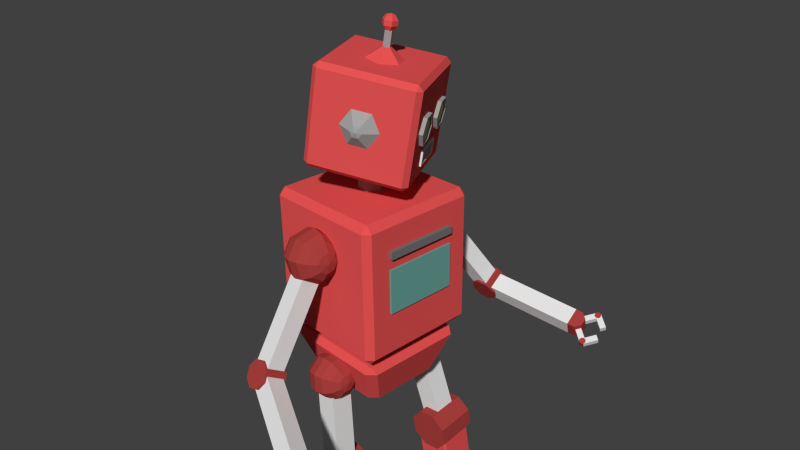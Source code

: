 # Source: robit.blend  (saved by Blender 2.78.0; exported with 4.5.12 LTS)
import bpy
from mathutils import Matrix  # noqa: F401  (used for matrix-valued properties, if any)

bpy.ops.wm.read_factory_settings(use_empty=True)
scene = bpy.context.scene
scene.name = 'Scene'

# ---- collections
col_collection_1 = bpy.data.collections.new('Collection 1'); scene.collection.children.link(col_collection_1)

# ---- materials (node trees are filled in below, after node groups)
mat_material_072 = bpy.data.materials.new('Material.072')
mat_material_072.alpha_threshold = 0.0
mat_material_072.use_transparent_shadow = False
mat_material_072.diffuse_color = (0.8, 0.08693, 0.08693, 1.0)
mat_material_072.roughness = 0.5
mat_material_072.line_color = (0.0, 0.0, 0.0, 1.0)
mat_material_073 = bpy.data.materials.new('Material.073')
mat_material_073.alpha_threshold = 0.0
mat_material_073.use_transparent_shadow = False
mat_material_073.diffuse_color = (0.227, 0.02956, 0.04092, 1.0)
mat_material_073.roughness = 0.5
mat_material_073.line_color = (0.0, 0.0, 0.0, 1.0)
mat_material_074 = bpy.data.materials.new('Material.074')
mat_material_074.alpha_threshold = 0.0
mat_material_074.use_transparent_shadow = False
mat_material_074.diffuse_color = (0.1107, 0.1107, 0.1107, 1.0)
mat_material_074.roughness = 0.5
mat_material_074.line_color = (0.0, 0.0, 0.0, 1.0)
mat_material_075 = bpy.data.materials.new('Material.075')
mat_material_075.alpha_threshold = 0.0
mat_material_075.use_transparent_shadow = False
mat_material_075.diffuse_color = (0.111, 0.111, 0.111, 1.0)
mat_material_075.roughness = 0.5
mat_material_075.line_color = (0.0, 0.0, 0.0, 1.0)
mat_material_076 = bpy.data.materials.new('Material.076')
mat_material_076.alpha_threshold = 0.0
mat_material_076.use_transparent_shadow = False
mat_material_076.diffuse_color = (0.111, 0.111, 0.111, 1.0)
mat_material_076.roughness = 0.5
mat_material_076.line_color = (0.0, 0.0, 0.0, 1.0)
mat_material_077 = bpy.data.materials.new('Material.077')
mat_material_077.alpha_threshold = 0.0
mat_material_077.use_transparent_shadow = False
mat_material_077.diffuse_color = (0.111, 0.111, 0.111, 1.0)
mat_material_077.roughness = 0.5
mat_material_077.line_color = (0.0, 0.0, 0.0, 1.0)
mat_material_078 = bpy.data.materials.new('Material.078')
mat_material_078.alpha_threshold = 0.0
mat_material_078.use_transparent_shadow = False
mat_material_078.diffuse_color = (0.1065, 0.1065, 0.1065, 1.0)
mat_material_078.roughness = 0.5
mat_material_078.line_color = (0.0, 0.0, 0.0, 1.0)
mat_material_079 = bpy.data.materials.new('Material.079')
mat_material_079.alpha_threshold = 0.0
mat_material_079.use_transparent_shadow = False
mat_material_079.diffuse_color = (0.8, 0.087, 0.087, 1.0)
mat_material_079.roughness = 0.5
mat_material_079.line_color = (0.0, 0.0, 0.0, 1.0)
mat_material_080 = bpy.data.materials.new('Material.080')
mat_material_080.alpha_threshold = 0.0
mat_material_080.use_transparent_shadow = False
mat_material_080.diffuse_color = (0.1734, 0.1734, 0.1734, 1.0)
mat_material_080.roughness = 0.5
mat_material_080.line_color = (0.0, 0.0, 0.0, 1.0)
mat_material_081 = bpy.data.materials.new('Material.081')
mat_material_081.alpha_threshold = 0.0
mat_material_081.use_transparent_shadow = False
mat_material_081.diffuse_color = (0.1469, 0.375, 0.334, 1.0)
mat_material_081.roughness = 0.5
mat_material_081.line_color = (0.0, 0.0, 0.0, 1.0)
mat_material = bpy.data.materials.new('Material')
mat_material.alpha_threshold = 0.0
mat_material.use_transparent_shadow = False
mat_material.roughness = 0.5
mat_material.line_color = (0.0, 0.0, 0.0, 1.0)
mat_material_036 = bpy.data.materials.new('Material.036')
mat_material_036.alpha_threshold = 0.0
mat_material_036.use_transparent_shadow = False
mat_material_036.diffuse_color = (0.375, 0.375, 0.375, 1.0)
mat_material_036.roughness = 0.5
mat_material_036.line_color = (0.0, 0.0, 0.0, 1.0)
mat_material_035 = bpy.data.materials.new('Material.035')
mat_material_035.alpha_threshold = 0.0
mat_material_035.use_transparent_shadow = False
mat_material_035.diffuse_color = (0.375, 0.375, 0.375, 1.0)
mat_material_035.roughness = 0.5
mat_material_035.line_color = (0.0, 0.0, 0.0, 1.0)
mat_material_037 = bpy.data.materials.new('Material.037')
mat_material_037.alpha_threshold = 0.0
mat_material_037.use_transparent_shadow = False
mat_material_037.diffuse_color = (0.375, 0.375, 0.375, 1.0)
mat_material_037.roughness = 0.5
mat_material_037.line_color = (0.0, 0.0, 0.0, 1.0)
mat_material_038 = bpy.data.materials.new('Material.038')
mat_material_038.alpha_threshold = 0.0
mat_material_038.use_transparent_shadow = False
mat_material_038.roughness = 0.5
mat_material_038.line_color = (0.0, 0.0, 0.0, 1.0)
mat_material_004 = bpy.data.materials.new('Material.004')
mat_material_004.alpha_threshold = 0.0
mat_material_004.use_transparent_shadow = False
mat_material_004.diffuse_color = (0.402, 0.05127, 0.04667, 1.0)
mat_material_004.roughness = 0.5
mat_material_004.line_color = (0.0, 0.0, 0.0, 1.0)
mat_material_002 = bpy.data.materials.new('Material.002')
mat_material_002.alpha_threshold = 0.0
mat_material_002.use_transparent_shadow = False
mat_material_002.roughness = 0.5
mat_material_002.line_color = (0.0, 0.0, 0.0, 1.0)
mat_material_010 = bpy.data.materials.new('Material.010')
mat_material_010.alpha_threshold = 0.0
mat_material_010.use_transparent_shadow = False
mat_material_010.diffuse_color = (0.402, 0.05127, 0.04667, 1.0)
mat_material_010.roughness = 0.5
mat_material_010.line_color = (0.0, 0.0, 0.0, 1.0)
mat_material_011 = bpy.data.materials.new('Material.011')
mat_material_011.alpha_threshold = 0.0
mat_material_011.use_transparent_shadow = False
mat_material_011.diffuse_color = (0.2298, 0.03142, 0.02873, 1.0)
mat_material_011.roughness = 0.5
mat_material_011.line_color = (0.0, 0.0, 0.0, 1.0)
mat_material_012 = bpy.data.materials.new('Material.012')
mat_material_012.alpha_threshold = 0.0
mat_material_012.use_transparent_shadow = False
mat_material_012.roughness = 0.5
mat_material_012.line_color = (0.0, 0.0, 0.0, 1.0)
mat_material_013 = bpy.data.materials.new('Material.013')
mat_material_013.alpha_threshold = 0.0
mat_material_013.use_transparent_shadow = False
mat_material_013.roughness = 0.5
mat_material_013.line_color = (0.0, 0.0, 0.0, 1.0)
mat_material_014 = bpy.data.materials.new('Material.014')
mat_material_014.alpha_threshold = 0.0
mat_material_014.use_transparent_shadow = False
mat_material_014.roughness = 0.5
mat_material_014.line_color = (0.0, 0.0, 0.0, 1.0)
mat_material_015 = bpy.data.materials.new('Material.015')
mat_material_015.alpha_threshold = 0.0
mat_material_015.use_transparent_shadow = False
mat_material_015.diffuse_color = (0.402, 0.05127, 0.04667, 1.0)
mat_material_015.roughness = 0.5
mat_material_015.line_color = (0.0, 0.0, 0.0, 1.0)
mat_material_016 = bpy.data.materials.new('Material.016')
mat_material_016.alpha_threshold = 0.0
mat_material_016.use_transparent_shadow = False
mat_material_016.roughness = 0.5
mat_material_016.line_color = (0.0, 0.0, 0.0, 1.0)
mat_material_003 = bpy.data.materials.new('Material.003')
mat_material_003.alpha_threshold = 0.0
mat_material_003.use_transparent_shadow = False
mat_material_003.diffuse_color = (0.402, 0.05127, 0.04667, 1.0)
mat_material_003.roughness = 0.5
mat_material_003.line_color = (0.0, 0.0, 0.0, 1.0)
mat_material_001 = bpy.data.materials.new('Material.001')
mat_material_001.alpha_threshold = 0.0
mat_material_001.use_transparent_shadow = False
mat_material_001.roughness = 0.5
mat_material_001.line_color = (0.0, 0.0, 0.0, 1.0)
mat_material_005 = bpy.data.materials.new('Material.005')
mat_material_005.alpha_threshold = 0.0
mat_material_005.use_transparent_shadow = False
mat_material_005.diffuse_color = (0.3383, 0.04402, 0.04012, 1.0)
mat_material_005.roughness = 0.5
mat_material_005.line_color = (0.0, 0.0, 0.0, 1.0)
mat_material_006 = bpy.data.materials.new('Material.006')
mat_material_006.alpha_threshold = 0.0
mat_material_006.use_transparent_shadow = False
mat_material_006.roughness = 0.5
mat_material_006.line_color = (0.0, 0.0, 0.0, 1.0)
mat_material_007 = bpy.data.materials.new('Material.007')
mat_material_007.alpha_threshold = 0.0
mat_material_007.use_transparent_shadow = False
mat_material_007.diffuse_color = (0.402, 0.05127, 0.04667, 1.0)
mat_material_007.roughness = 0.5
mat_material_007.line_color = (0.0, 0.0, 0.0, 1.0)
mat_material_008 = bpy.data.materials.new('Material.008')
mat_material_008.alpha_threshold = 0.0
mat_material_008.use_transparent_shadow = False
mat_material_008.diffuse_color = (0.402, 0.05127, 0.04667, 1.0)
mat_material_008.roughness = 0.5
mat_material_008.line_color = (0.0, 0.0, 0.0, 1.0)
mat_material_009 = bpy.data.materials.new('Material.009')
mat_material_009.alpha_threshold = 0.0
mat_material_009.use_transparent_shadow = False
mat_material_009.roughness = 0.5
mat_material_009.line_color = (0.0, 0.0, 0.0, 1.0)
mat_material_017 = bpy.data.materials.new('Material.017')
mat_material_017.alpha_threshold = 0.0
mat_material_017.use_transparent_shadow = False
mat_material_017.roughness = 0.5
mat_material_017.line_color = (0.0, 0.0, 0.0, 1.0)
mat_material_018 = bpy.data.materials.new('Material.018')
mat_material_018.alpha_threshold = 0.0
mat_material_018.use_transparent_shadow = False
mat_material_018.roughness = 0.5
mat_material_018.line_color = (0.0, 0.0, 0.0, 1.0)
mat_material_019 = bpy.data.materials.new('Material.019')
mat_material_019.alpha_threshold = 0.0
mat_material_019.use_transparent_shadow = False
mat_material_019.diffuse_color = (0.402, 0.05127, 0.04667, 1.0)
mat_material_019.roughness = 0.5
mat_material_019.line_color = (0.0, 0.0, 0.0, 1.0)
mat_material_020 = bpy.data.materials.new('Material.020')
mat_material_020.alpha_threshold = 0.0
mat_material_020.use_transparent_shadow = False
mat_material_020.roughness = 0.5
mat_material_020.line_color = (0.0, 0.0, 0.0, 1.0)
mat_material_021 = bpy.data.materials.new('Material.021')
mat_material_021.alpha_threshold = 0.0
mat_material_021.use_transparent_shadow = False
mat_material_021.diffuse_color = (0.402, 0.05127, 0.04667, 1.0)
mat_material_021.roughness = 0.5
mat_material_021.line_color = (0.0, 0.0, 0.0, 1.0)
mat_material_022 = bpy.data.materials.new('Material.022')
mat_material_022.alpha_threshold = 0.0
mat_material_022.use_transparent_shadow = False
mat_material_022.roughness = 0.5
mat_material_022.line_color = (0.0, 0.0, 0.0, 1.0)
mat_material_039 = bpy.data.materials.new('Material.039')
mat_material_039.alpha_threshold = 0.0
mat_material_039.use_transparent_shadow = False
mat_material_039.diffuse_color = (0.402, 0.052, 0.047, 1.0)
mat_material_039.roughness = 0.5
mat_material_039.line_color = (0.0, 0.0, 0.0, 1.0)
mat_material_040 = bpy.data.materials.new('Material.040')
mat_material_040.alpha_threshold = 0.0
mat_material_040.use_transparent_shadow = False
mat_material_040.roughness = 0.5
mat_material_040.line_color = (0.0, 0.0, 0.0, 1.0)
mat_material_041 = bpy.data.materials.new('Material.041')
mat_material_041.alpha_threshold = 0.0
mat_material_041.use_transparent_shadow = False
mat_material_041.diffuse_color = (0.375, 0.375, 0.375, 1.0)
mat_material_041.roughness = 0.5
mat_material_041.line_color = (0.0, 0.0, 0.0, 1.0)
mat_material_042 = bpy.data.materials.new('Material.042')
mat_material_042.alpha_threshold = 0.0
mat_material_042.use_transparent_shadow = False
mat_material_042.diffuse_color = (0.402, 0.05213, 0.047, 1.0)
mat_material_042.roughness = 0.5
mat_material_042.line_color = (0.0, 0.0, 0.0, 1.0)
mat_material_043 = bpy.data.materials.new('Material.043')
mat_material_043.alpha_threshold = 0.0
mat_material_043.use_transparent_shadow = False
mat_material_043.diffuse_color = (0.8, 0.087, 0.087, 1.0)
mat_material_043.roughness = 0.5
mat_material_043.line_color = (0.0, 0.0, 0.0, 1.0)
mat_material_044 = bpy.data.materials.new('Material.044')
mat_material_044.alpha_threshold = 0.0
mat_material_044.use_transparent_shadow = False
mat_material_044.diffuse_color = (0.375, 0.375, 0.375, 1.0)
mat_material_044.roughness = 0.5
mat_material_044.line_color = (0.0, 0.0, 0.0, 1.0)
mat_material_045 = bpy.data.materials.new('Material.045')
mat_material_045.alpha_threshold = 0.0
mat_material_045.use_transparent_shadow = False
mat_material_045.diffuse_color = (0.375, 0.375, 0.375, 1.0)
mat_material_045.roughness = 0.5
mat_material_045.line_color = (0.0, 0.0, 0.0, 1.0)
mat_material_046 = bpy.data.materials.new('Material.046')
mat_material_046.alpha_threshold = 0.0
mat_material_046.use_transparent_shadow = False
mat_material_046.diffuse_color = (0.8, 0.087, 0.087, 1.0)
mat_material_046.roughness = 0.5
mat_material_046.line_color = (0.0, 0.0, 0.0, 1.0)
mat_material_047 = bpy.data.materials.new('Material.047')
mat_material_047.alpha_threshold = 0.0
mat_material_047.use_transparent_shadow = False
mat_material_047.diffuse_color = (0.402, 0.052, 0.047, 1.0)
mat_material_047.roughness = 0.5
mat_material_047.line_color = (0.0, 0.0, 0.0, 1.0)
mat_material_048 = bpy.data.materials.new('Material.048')
mat_material_048.alpha_threshold = 0.0
mat_material_048.use_transparent_shadow = False
mat_material_048.roughness = 0.5
mat_material_048.line_color = (0.0, 0.0, 0.0, 1.0)
mat_material_049 = bpy.data.materials.new('Material.049')
mat_material_049.alpha_threshold = 0.0
mat_material_049.use_transparent_shadow = False
mat_material_049.diffuse_color = (0.375, 0.375, 0.375, 1.0)
mat_material_049.roughness = 0.5
mat_material_049.line_color = (0.0, 0.0, 0.0, 1.0)
mat_material_050 = bpy.data.materials.new('Material.050')
mat_material_050.alpha_threshold = 0.0
mat_material_050.use_transparent_shadow = False
mat_material_050.diffuse_color = (0.402, 0.052, 0.047, 1.0)
mat_material_050.roughness = 0.5
mat_material_050.line_color = (0.0, 0.0, 0.0, 1.0)
mat_material_051 = bpy.data.materials.new('Material.051')
mat_material_051.alpha_threshold = 0.0
mat_material_051.use_transparent_shadow = False
mat_material_051.diffuse_color = (0.8, 0.087, 0.087, 1.0)
mat_material_051.roughness = 0.5
mat_material_051.line_color = (0.0, 0.0, 0.0, 1.0)
mat_material_052 = bpy.data.materials.new('Material.052')
mat_material_052.alpha_threshold = 0.0
mat_material_052.use_transparent_shadow = False
mat_material_052.diffuse_color = (0.375, 0.375, 0.375, 1.0)
mat_material_052.roughness = 0.5
mat_material_052.line_color = (0.0, 0.0, 0.0, 1.0)
mat_material_053 = bpy.data.materials.new('Material.053')
mat_material_053.alpha_threshold = 0.0
mat_material_053.use_transparent_shadow = False
mat_material_053.diffuse_color = (0.375, 0.375, 0.375, 1.0)
mat_material_053.roughness = 0.5
mat_material_053.line_color = (0.0, 0.0, 0.0, 1.0)
mat_material_054 = bpy.data.materials.new('Material.054')
mat_material_054.alpha_threshold = 0.0
mat_material_054.use_transparent_shadow = False
mat_material_054.diffuse_color = (0.8, 0.087, 0.087, 1.0)
mat_material_054.roughness = 0.5
mat_material_054.line_color = (0.0, 0.0, 0.0, 1.0)
mat_material_023 = bpy.data.materials.new('Material.023')
mat_material_023.alpha_threshold = 0.0
mat_material_023.use_transparent_shadow = False
mat_material_023.diffuse_color = (0.375, 0.375, 0.375, 1.0)
mat_material_023.roughness = 0.5
mat_material_023.line_color = (0.0, 0.0, 0.0, 1.0)
mat_material_025 = bpy.data.materials.new('Material.025')
mat_material_025.alpha_threshold = 0.0
mat_material_025.use_transparent_shadow = False
mat_material_025.diffuse_color = (0.375, 0.375, 0.375, 1.0)
mat_material_025.roughness = 0.5
mat_material_025.line_color = (0.0, 0.0, 0.0, 1.0)
mat_material_024 = bpy.data.materials.new('Material.024')
mat_material_024.alpha_threshold = 0.0
mat_material_024.use_transparent_shadow = False
mat_material_024.roughness = 0.5
mat_material_024.line_color = (0.0, 0.0, 0.0, 1.0)
mat_material_027 = bpy.data.materials.new('Material.027')
mat_material_027.alpha_threshold = 0.0
mat_material_027.use_transparent_shadow = False
mat_material_027.diffuse_color = (0.8, 0.8, 0.35, 1.0)
mat_material_027.roughness = 0.5
mat_material_027.line_color = (0.0, 0.0, 0.0, 1.0)
mat_material_026 = bpy.data.materials.new('Material.026')
mat_material_026.alpha_threshold = 0.0
mat_material_026.use_transparent_shadow = False
mat_material_026.diffuse_color = (0.35, 0.35, 0.35, 1.0)
mat_material_026.roughness = 0.5
mat_material_026.line_color = (0.0, 0.0, 0.0, 1.0)
mat_material_028 = bpy.data.materials.new('Material.028')
mat_material_028.alpha_threshold = 0.0
mat_material_028.use_transparent_shadow = False
mat_material_028.diffuse_color = (0.8, 0.8, 0.35, 1.0)
mat_material_028.roughness = 0.5
mat_material_028.line_color = (0.0, 0.0, 0.0, 1.0)
mat_material_029 = bpy.data.materials.new('Material.029')
mat_material_029.alpha_threshold = 0.0
mat_material_029.use_transparent_shadow = False
mat_material_029.diffuse_color = (0.35, 0.35, 0.35, 1.0)
mat_material_029.roughness = 0.5
mat_material_029.line_color = (0.0, 0.0, 0.0, 1.0)
mat_material_030 = bpy.data.materials.new('Material.030')
mat_material_030.alpha_threshold = 0.0
mat_material_030.use_transparent_shadow = False
mat_material_030.roughness = 0.5
mat_material_030.line_color = (0.0, 0.0, 0.0, 1.0)
mat_material_031 = bpy.data.materials.new('Material.031')
mat_material_031.alpha_threshold = 0.0
mat_material_031.use_transparent_shadow = False
mat_material_031.roughness = 0.5
mat_material_031.line_color = (0.0, 0.0, 0.0, 1.0)
mat_material_032 = bpy.data.materials.new('Material.032')
mat_material_032.alpha_threshold = 0.0
mat_material_032.use_transparent_shadow = False
mat_material_032.diffuse_color = (0.375, 0.375, 0.375, 1.0)
mat_material_032.roughness = 0.5
mat_material_032.line_color = (0.0, 0.0, 0.0, 1.0)
mat_material_033 = bpy.data.materials.new('Material.033')
mat_material_033.alpha_threshold = 0.0
mat_material_033.use_transparent_shadow = False
mat_material_033.diffuse_color = (0.375, 0.375, 0.375, 1.0)
mat_material_033.roughness = 0.5
mat_material_033.line_color = (0.0, 0.0, 0.0, 1.0)
mat_material_034 = bpy.data.materials.new('Material.034')
mat_material_034.alpha_threshold = 0.0
mat_material_034.use_transparent_shadow = False
mat_material_034.diffuse_color = (0.375, 0.375, 0.375, 1.0)
mat_material_034.roughness = 0.5
mat_material_034.line_color = (0.0, 0.0, 0.0, 1.0)
mat_material_055 = bpy.data.materials.new('Material.055')
mat_material_055.alpha_threshold = 0.0
mat_material_055.use_transparent_shadow = False
mat_material_055.diffuse_color = (0.375, 0.375, 0.375, 1.0)
mat_material_055.roughness = 0.5
mat_material_055.line_color = (0.0, 0.0, 0.0, 1.0)
mat_material_056 = bpy.data.materials.new('Material.056')
mat_material_056.alpha_threshold = 0.0
mat_material_056.use_transparent_shadow = False
mat_material_056.diffuse_color = (0.375, 0.375, 0.375, 1.0)
mat_material_056.roughness = 0.5
mat_material_056.line_color = (0.0, 0.0, 0.0, 1.0)
mat_material_057 = bpy.data.materials.new('Material.057')
mat_material_057.alpha_threshold = 0.0
mat_material_057.use_transparent_shadow = False
mat_material_057.diffuse_color = (0.8, 0.087, 0.087, 1.0)
mat_material_057.roughness = 0.5
mat_material_057.line_color = (0.0, 0.0, 0.0, 1.0)
mat_material_058 = bpy.data.materials.new('Material.058')
mat_material_058.alpha_threshold = 0.0
mat_material_058.use_transparent_shadow = False
mat_material_058.diffuse_color = (0.8, 0.8, 0.35, 1.0)
mat_material_058.roughness = 0.5
mat_material_058.line_color = (0.0, 0.0, 0.0, 1.0)
mat_material_059 = bpy.data.materials.new('Material.059')
mat_material_059.alpha_threshold = 0.0
mat_material_059.use_transparent_shadow = False
mat_material_059.diffuse_color = (0.35, 0.35, 0.35, 1.0)
mat_material_059.roughness = 0.5
mat_material_059.line_color = (0.0, 0.0, 0.0, 1.0)
mat_material_060 = bpy.data.materials.new('Material.060')
mat_material_060.alpha_threshold = 0.0
mat_material_060.use_transparent_shadow = False
mat_material_060.diffuse_color = (0.8, 0.8, 0.35, 1.0)
mat_material_060.roughness = 0.5
mat_material_060.line_color = (0.0, 0.0, 0.0, 1.0)
mat_material_061 = bpy.data.materials.new('Material.061')
mat_material_061.alpha_threshold = 0.0
mat_material_061.use_transparent_shadow = False
mat_material_061.diffuse_color = (0.35, 0.35, 0.35, 1.0)
mat_material_061.roughness = 0.5
mat_material_061.line_color = (0.0, 0.0, 0.0, 1.0)
mat_material_062 = bpy.data.materials.new('Material.062')
mat_material_062.alpha_threshold = 0.0
mat_material_062.use_transparent_shadow = False
mat_material_062.diffuse_color = (0.8, 0.087, 0.087, 1.0)
mat_material_062.roughness = 0.5
mat_material_062.line_color = (0.0, 0.0, 0.0, 1.0)
mat_material_063 = bpy.data.materials.new('Material.063')
mat_material_063.alpha_threshold = 0.0
mat_material_063.use_transparent_shadow = False
mat_material_063.diffuse_color = (0.8, 0.087, 0.087, 1.0)
mat_material_063.roughness = 0.5
mat_material_063.line_color = (0.0, 0.0, 0.0, 1.0)
mat_material_064 = bpy.data.materials.new('Material.064')
mat_material_064.alpha_threshold = 0.0
mat_material_064.use_transparent_shadow = False
mat_material_064.diffuse_color = (0.375, 0.375, 0.375, 1.0)
mat_material_064.roughness = 0.5
mat_material_064.line_color = (0.0, 0.0, 0.0, 1.0)
mat_material_065 = bpy.data.materials.new('Material.065')
mat_material_065.alpha_threshold = 0.0
mat_material_065.use_transparent_shadow = False
mat_material_065.diffuse_color = (0.375, 0.375, 0.375, 1.0)
mat_material_065.roughness = 0.5
mat_material_065.line_color = (0.0, 0.0, 0.0, 1.0)
mat_material_066 = bpy.data.materials.new('Material.066')
mat_material_066.alpha_threshold = 0.0
mat_material_066.use_transparent_shadow = False
mat_material_066.diffuse_color = (0.375, 0.375, 0.375, 1.0)
mat_material_066.roughness = 0.5
mat_material_066.line_color = (0.0, 0.0, 0.0, 1.0)
mat_material_067 = bpy.data.materials.new('Material.067')
mat_material_067.alpha_threshold = 0.0
mat_material_067.use_transparent_shadow = False
mat_material_067.diffuse_color = (0.375, 0.375, 0.375, 1.0)
mat_material_067.roughness = 0.5
mat_material_067.line_color = (0.0, 0.0, 0.0, 1.0)
mat_material_068 = bpy.data.materials.new('Material.068')
mat_material_068.alpha_threshold = 0.0
mat_material_068.use_transparent_shadow = False
mat_material_068.roughness = 0.5
mat_material_068.line_color = (0.0, 0.0, 0.0, 1.0)
mat_material_069 = bpy.data.materials.new('Material.069')
mat_material_069.alpha_threshold = 0.0
mat_material_069.use_transparent_shadow = False
mat_material_069.roughness = 0.5
mat_material_069.line_color = (0.0, 0.0, 0.0, 1.0)
mat_material_070 = bpy.data.materials.new('Material.070')
mat_material_070.alpha_threshold = 0.0
mat_material_070.use_transparent_shadow = False
mat_material_070.roughness = 0.5
mat_material_070.line_color = (0.0, 0.0, 0.0, 1.0)
mat_material_071 = bpy.data.materials.new('Material.071')
mat_material_071.alpha_threshold = 0.0
mat_material_071.use_transparent_shadow = False
mat_material_071.roughness = 0.5
mat_material_071.line_color = (0.0, 0.0, 0.0, 1.0)

# ---- material node trees

# ---- world
world_world = bpy.data.worlds.new('World'); scene.world = world_world
world_world.color = (0.05088, 0.05088, 0.05088)
world_world.use_sun_shadow = False
world_world.sun_shadow_jitter_overblur = 0.0
world_world.cycles.sampling_method = 'NONE'
world_world.cycles.sample_map_resolution = 256

# ---- cameras
cam_camera = bpy.data.cameras.new('Camera')
cam_camera.clip_end = 100.0
cam_camera.lens = 35.0
cam_camera.sensor_width = 32.0
cam_camera.sensor_height = 18.0
cam_camera.ortho_scale = 7.314
cam_camera.dof.focus_distance = 0.0
cam_camera.dof.aperture_fstop = 128.0

# ---- meshes
me_cube = bpy.data.meshes.new('Cube')
me_cube.from_pydata([(-0.3813, 0.8277, 1.983), (-0.3442, 0.8752, 2.044), (-0.3051, 0.87, 1.97), (-0.2565, 0.8969, 2.032), (-0.2842, 0.8816, 2.105), (-0.3604, 0.8393, 2.118), (-0.409, 0.8124, 2.056), (-0.4234, 0.6363, 1.839), (-0.3813, 0.8277, 1.983), (-0.1693, 0.7771, 1.798), (-0.3051, 0.87, 1.97), (-0.00739, 0.8669, 2.003), (-0.2565, 0.8969, 2.032), (-0.09958, 0.8158, 2.248), (-0.2842, 0.8816, 2.105), (-0.3537, 0.6749, 2.29), (-0.3604, 0.8393, 2.118), (-0.5155, 0.5852, 2.085), (-0.409, 0.8124, 2.056), (0.4405, 0.9167, 1.997), (0.5421, 0.9731, 1.981), (0.4696, 0.7984, 1.817), (0.5713, 0.8547, 1.801), (0.5837, 0.5926, 1.817), (0.6853, 0.6489, 1.801), (0.6686, 0.5051, 1.997), (0.7703, 0.5615, 1.981), (0.6395, 0.6235, 2.177), (0.7411, 0.6798, 2.161), (0.5254, 0.8293, 2.177), (0.627, 0.8856, 2.161), (0.4605, 0.8807, 1.997), (0.5621, 0.9371, 1.981), (0.4845, 0.7831, 1.849), (0.5861, 0.8394, 1.832), (0.5786, 0.6133, 1.849), (0.6802, 0.6696, 1.832), (0.6487, 0.5412, 1.997), (0.7503, 0.5975, 1.981), (0.6246, 0.6388, 2.146), (0.7262, 0.6951, 2.129), (0.5305, 0.8086, 2.146), (0.6321, 0.8649, 2.129), (0.4859, 0.8948, 1.993), (0.5367, 0.923, 1.985), (0.5099, 0.7972, 1.844), (0.5607, 0.8253, 1.836), (0.604, 0.6274, 1.844), (0.6548, 0.6555, 1.836), (0.6741, 0.5552, 1.993), (0.7249, 0.5834, 1.985), (0.65, 0.6529, 2.142), (0.7008, 0.681, 2.133), (0.5559, 0.8227, 2.142), (0.6067, 0.8508, 2.133), (0.02881, -0.2326, 1.329), (-0.06084, -0.224, 1.313), (-0.1412, -0.1812, 1.302), (-0.2001, -0.1109, 1.298), (-0.2285, -0.02372, 1.302), (-0.2222, 0.06708, 1.313), (0.03824, -0.2273, 1.389), (-0.04341, -0.2143, 1.425), (-0.1185, -0.1686, 1.449), (-0.1755, -0.09726, 1.457), (-0.2058, -0.01111, 1.449), (-0.2047, 0.07674, 1.425), (-0.1725, 0.1529, 1.389), (0.087, -0.2003, 1.426), (0.04669, -0.1643, 1.492), (-0.0007306, -0.1034, 1.536), (-0.04804, -0.02663, 1.552), (-0.08804, 0.05415, 1.536), (-0.1146, 0.1267, 1.492), (-0.1238, 0.1799, 1.426), (0.1141, -0.2058, 1.347), (0.1465, -0.1673, 1.416), (0.1567, -0.1034, 1.474), (0.143, -0.02369, 1.513), (0.1075, 0.0596, 1.527), (0.05569, 0.1338, 1.513), (-0.004629, 0.1877, 1.474), (-0.06424, 0.2129, 1.416), (0.182, -0.1477, 1.366), (0.2222, -0.06708, 1.382), (0.2285, 0.02372, 1.393), (0.2001, 0.1109, 1.397), (0.1412, 0.1812, 1.393), (0.06084, 0.224, 1.382), (-0.02881, 0.2326, 1.366), (-0.1141, 0.2058, 1.347), (0.1725, -0.1529, 1.305), (0.2047, -0.07674, 1.27), (0.2058, 0.01111, 1.246), (0.1755, 0.09726, 1.237), (0.1185, 0.1686, 1.246), (0.04341, 0.2143, 1.27), (-0.03824, 0.2273, 1.305), (0.1238, -0.1799, 1.269), (0.1146, -0.1267, 1.203), (0.08804, -0.05415, 1.158), (0.04804, 0.02663, 1.143), (0.0007305, 0.1034, 1.158), (-0.04669, 0.1643, 1.203), (-0.08701, 0.2003, 1.269), (0.06424, -0.2129, 1.279), (0.004629, -0.1877, 1.22), (-0.05569, -0.1338, 1.182), (-0.1075, -0.0596, 1.168), (-0.143, 0.02369, 1.182), (-0.1567, 0.1034, 1.22), (-0.1465, 0.1673, 1.279), (-0.182, 0.1477, 1.329), (-0.3132, -0.9605, 1.543), (-0.1249, -0.8561, 2.759), (-0.7922, 0.3477, 2.759), (-0.9806, 0.2434, 1.543), (-0.9516, 0.3469, 1.532), (-0.7633, 0.4512, 2.748), (0.4258, 1.11, 2.556), (0.2375, 1.006, 1.339), (0.3406, 0.9757, 1.329), (0.5289, 1.08, 2.545), (1.196, -0.1238, 2.545), (1.008, -0.2282, 1.329), (0.979, -0.3317, 1.339), (1.167, -0.2273, 2.556), (-0.02178, -0.8864, 2.748), (-0.2101, -0.9908, 1.532), (0.9314, -0.2706, 1.272), (-0.2577, -0.9297, 1.464), (-0.925, 0.2742, 1.464), (0.2641, 0.9333, 1.272), (-0.0484, -0.8137, 2.816), (1.141, -0.1546, 2.623), (0.4733, 1.049, 2.623), (-0.7157, 0.3902, 2.816), (0.7827, 0.2994, 1.997), (0.8843, 0.3557, 1.981), (0.8119, 0.181, 1.817), (0.9135, 0.2373, 1.801), (0.9259, -0.02479, 1.817), (1.028, 0.03154, 1.801), (1.011, -0.1122, 1.997), (1.112, -0.0559, 1.981), (0.9817, 0.006116, 2.177), (1.083, 0.06245, 2.161), (0.8676, 0.2119, 2.177), (0.9693, 0.2682, 2.161), (0.8027, 0.2633, 1.997), (0.9043, 0.3197, 1.981), (0.8267, 0.1657, 1.849), (0.9284, 0.222, 1.832), (0.9208, -0.004082, 1.849), (1.022, 0.05225, 1.832), (0.9909, -0.07622, 1.997), (1.093, -0.01989, 1.981), (0.9668, 0.02142, 2.146), (1.068, 0.07775, 2.129), (0.8727, 0.1912, 2.146), (0.9744, 0.2475, 2.129), (0.8281, 0.2774, 1.993), (0.8789, 0.3056, 1.985), (0.8521, 0.1798, 1.844), (0.9029, 0.2079, 1.836), (0.9462, 0.01, 1.844), (0.9971, 0.03817, 1.836), (1.016, -0.06214, 1.993), (1.067, -0.03397, 1.985), (0.9922, 0.0355, 2.142), (1.043, 0.06367, 2.133), (0.8981, 0.2053, 2.142), (0.949, 0.2334, 2.133), (0.06908, 0.3746, 2.715), (0.2073, 0.1822, 2.87), (0.3604, 0.3679, 2.679), (0.2656, 0.1808, 2.863), (0.503, 0.1107, 2.679), (0.2941, 0.1294, 2.863), (0.3543, -0.1399, 2.715), (0.2643, 0.07927, 2.87), (0.06293, -0.1333, 2.75), (0.2061, 0.0806, 2.878), (-0.07966, 0.124, 2.75), (0.1775, 0.132, 2.878), (0.2057, 0.1813, 2.86), (0.262, 0.2125, 3.224), (0.264, 0.1799, 2.853), (0.3203, 0.2112, 3.217), (0.2925, 0.1285, 2.853), (0.3488, 0.1597, 3.217), (0.2627, 0.07837, 2.86), (0.3191, 0.1096, 3.224), (0.2045, 0.0797, 2.867), (0.2608, 0.1109, 3.231), (0.1759, 0.1312, 2.867), (0.2323, 0.1624, 3.231), (0.2089, 0.1158, 3.092), (0.2358, 0.1992, 3.256), (0.1914, 0.2169, 3.207), (0.1814, 0.2113, 3.142), (0.2098, 0.1847, 3.088), (0.2955, 0.2323, 3.246), (0.288, 0.2704, 3.191), (0.2781, 0.2649, 3.127), (0.2695, 0.2179, 3.078), (0.3544, 0.1965, 3.241), (0.3833, 0.2125, 3.183), (0.3734, 0.207, 3.119), (0.3284, 0.182, 3.073), (0.2656, 0.1472, 3.063), (0.3536, 0.1275, 3.246), (0.382, 0.1009, 3.191), (0.372, 0.09543, 3.127), (0.3276, 0.1131, 3.078), (0.2939, 0.09443, 3.256), (0.2853, 0.04736, 3.207), (0.2754, 0.04185, 3.142), (0.2678, 0.07999, 3.088), (0.2978, 0.1651, 3.271), (0.235, 0.1302, 3.261), (0.19, 0.1053, 3.215), (0.1801, 0.09981, 3.15), (0.597, -0.7082, 2.105), (0.5599, -0.7557, 2.044), (0.6247, -0.6928, 2.032), (0.5761, -0.7198, 1.97), (0.4999, -0.762, 1.983), (0.4722, -0.7773, 2.056), (0.5208, -0.7504, 2.118), (0.639, -0.5167, 2.248), (0.597, -0.7082, 2.105), (0.7312, -0.4656, 2.003), (0.6247, -0.6928, 2.032), (0.5693, -0.5554, 1.798), (0.5761, -0.7198, 1.97), (0.3153, -0.6962, 1.839), (0.4999, -0.762, 1.983), (0.2231, -0.7473, 2.085), (0.4722, -0.7773, 2.056), (0.385, -0.6576, 2.29), (0.5208, -0.7504, 2.118), (0.5456, 0.5714, 1.47), (0.5284, 0.6023, 1.47), (0.5894, 0.6361, 1.46), (0.6065, 0.6052, 1.46), (0.5794, 0.5902, 1.688), (0.5622, 0.621, 1.688), (0.6232, 0.6548, 1.678), (0.6403, 0.624, 1.678), (0.8043, 0.1768, 1.667), (0.5761, 0.5884, 1.667), (0.6371, 0.6222, 1.657), (0.8653, 0.2106, 1.657), (0.8075, 0.1786, 1.688), (0.5794, 0.5902, 1.688), (0.6403, 0.624, 1.678), (0.8685, 0.2124, 1.678), (0.7871, 0.1673, 1.489), (0.5589, 0.5788, 1.489), (0.5996, 0.6014, 1.482), (0.8277, 0.1898, 1.482), (0.8144, 0.1824, 1.666), (0.5863, 0.594, 1.666), (0.627, 0.6166, 1.659), (0.8551, 0.205, 1.659), (0.7737, 0.1598, 1.47), (0.5456, 0.5714, 1.47), (0.6065, 0.6052, 1.46), (0.8347, 0.1936, 1.46), (0.7769, 0.1616, 1.49), (0.5488, 0.5732, 1.49), (0.6098, 0.607, 1.481), (0.8379, 0.1954, 1.481), (0.7908, 0.129, 1.47), (0.7737, 0.1598, 1.47), (0.8347, 0.1936, 1.46), (0.8518, 0.1628, 1.46), (0.8246, 0.1477, 1.688), (0.8075, 0.1786, 1.688), (0.8685, 0.2124, 1.678), (0.8856, 0.1815, 1.678), (1.64, -2.487, -1.838), (1.692, -2.443, -1.766), (1.671, -2.513, -1.843), (1.722, -2.469, -1.771), (1.68, -2.55, -1.831), (1.732, -2.506, -1.758), (1.663, -2.576, -1.808), (1.714, -2.532, -1.735), (1.629, -2.577, -1.789), (1.68, -2.533, -1.716), (1.598, -2.551, -1.784), (1.65, -2.507, -1.711), (1.589, -2.514, -1.796), (1.64, -2.47, -1.723), (1.606, -2.488, -1.819), (1.658, -2.444, -1.746), (1.736, -2.742, -1.763), (1.801, -2.708, -1.816), (1.847, -2.669, -1.751), (1.782, -2.703, -1.698), (1.61, -2.545, -1.786), (1.674, -2.511, -1.839), (1.72, -2.472, -1.775), (1.656, -2.506, -1.722), (1.3, -2.557, -1.72), (1.443, -2.435, -1.519), (1.405, -2.598, -1.76), (1.548, -2.477, -1.559), (1.47, -2.7, -1.748), (1.613, -2.578, -1.547), (1.457, -2.803, -1.691), (1.6, -2.681, -1.489), (1.374, -2.846, -1.622), (1.517, -2.724, -1.421), (1.268, -2.805, -1.582), (1.411, -2.683, -1.381), (1.203, -2.703, -1.594), (1.346, -2.582, -1.393), (1.216, -2.601, -1.651), (1.359, -2.479, -1.45), (1.27, -2.806, -1.583), (1.301, -2.558, -1.721), (1.445, -2.436, -1.519), (1.413, -2.684, -1.381), (0.04676, -2.328, -1.119), (0.0783, -2.08, -1.257), (0.2218, -1.958, -1.055), (0.1903, -2.206, -0.917), (-0.178, -1.908, -1.123), (-0.2178, -2.221, -0.9484), (-0.09478, -1.837, -1.005), (-0.1345, -2.15, -0.8313), (0.06861, -1.828, -0.9622), (0.02888, -2.141, -0.788), (0.2164, -1.886, -1.018), (0.1767, -2.199, -0.8441), (0.2621, -1.977, -1.141), (0.2224, -2.29, -0.9666), (0.1788, -2.048, -1.258), (0.1391, -2.361, -1.084), (0.01545, -2.057, -1.301), (-0.02428, -2.37, -1.127), (-0.1324, -1.999, -1.245), (-0.1721, -2.312, -1.071), (0.1962, -1.124, 0.5639), (0.09808, -1.106, 0.6145), (-0.01496, -1.092, 0.6276), (-0.1257, -1.086, 0.6012), (-0.2173, -1.089, 0.5394), (-0.2759, -1.099, 0.4516), (0.2737, -1.073, 0.4431), (0.2133, -0.99, 0.4891), (0.1204, -0.9301, 0.5167), (0.009177, -0.9023, 0.5218), (-0.1034, -0.9109, 0.5035), (-0.2003, -0.9545, 0.4646), (-0.2666, -1.027, 0.4111), (0.2808, -1.054, 0.3682), (0.2265, -0.9546, 0.3507), (0.1377, -0.8838, 0.336), (0.02793, -0.8522, 0.3261), (-0.08609, -0.8646, 0.3227), (-0.187, -0.9191, 0.3263), (-0.2595, -1.007, 0.3363), (0.2924, -1.166, 0.3857), (0.2818, -1.099, 0.3028), (0.2282, -1.039, 0.2299), (0.1399, -0.9939, 0.1781), (0.03033, -0.9714, 0.1553), (-0.08388, -0.9747, 0.1649), (-0.1853, -1.003, 0.2055), (-0.2585, -1.053, 0.2709), (0.2759, -1.183, 0.2852), (0.2173, -1.193, 0.1974), (0.1257, -1.196, 0.1356), (0.01496, -1.19, 0.1093), (-0.09808, -1.177, 0.1224), (-0.1962, -1.158, 0.1729), (-0.2644, -1.137, 0.2533), (-0.2924, -1.116, 0.3511), (0.2666, -1.256, 0.3257), (0.2003, -1.328, 0.2722), (0.1034, -1.371, 0.2334), (-0.009177, -1.38, 0.2151), (-0.1204, -1.352, 0.2201), (-0.2133, -1.292, 0.2478), (-0.2737, -1.209, 0.2938), (0.2595, -1.275, 0.4006), (0.187, -1.363, 0.4106), (0.08609, -1.418, 0.4141), (-0.02793, -1.43, 0.4107), (-0.1377, -1.399, 0.4009), (-0.2265, -1.328, 0.3861), (-0.2808, -1.229, 0.3686), (0.2585, -1.229, 0.466), (0.1853, -1.279, 0.5314), (0.08388, -1.308, 0.572), (-0.03033, -1.311, 0.5816), (-0.1399, -1.288, 0.5587), (-0.2282, -1.243, 0.5069), (-0.2818, -1.183, 0.434), (0.2644, -1.146, 0.4836), (1.663, -2.568, -1.805), (1.613, -2.49, -1.815), (1.659, -2.451, -1.75), (1.709, -2.529, -1.741), (1.501, -2.653, -1.672), (1.451, -2.574, -1.682), (1.497, -2.535, -1.617), (1.547, -2.613, -1.608), (1.626, -2.965, -1.475), (1.574, -3.009, -1.548), (1.66, -2.964, -1.495), (1.608, -3.008, -1.568), (1.677, -2.938, -1.518), (1.625, -2.982, -1.59), (1.668, -2.901, -1.53), (1.616, -2.945, -1.603), (1.637, -2.875, -1.525), (1.585, -2.919, -1.598), (1.603, -2.876, -1.505), (1.551, -2.92, -1.578), (1.585, -2.902, -1.483), (1.534, -2.946, -1.555), (1.595, -2.939, -1.47), (1.543, -2.983, -1.543), (1.769, -2.804, -1.642), (1.82, -2.883, -1.632), (1.774, -2.922, -1.697), (1.723, -2.843, -1.706), (1.607, -2.888, -1.509), (1.658, -2.967, -1.499), (1.612, -3.006, -1.564), (1.561, -2.927, -1.573), (1.661, -2.907, -1.531), (1.597, -2.94, -1.478), (1.551, -2.979, -1.542), (1.615, -2.946, -1.595), (1.535, -2.71, -1.554), (1.47, -2.743, -1.501), (1.424, -2.783, -1.566), (1.489, -2.749, -1.619), (-0.1411, -2.148, -0.8948), (-0.1095, -1.9, -1.033), (0.1829, -1.925, -1.016), (0.1514, -2.173, -0.8776), (-0.1561, -1.401, 0.1767), (-0.1245, -1.153, 0.03848), (0.1679, -1.178, 0.05578), (0.1363, -1.426, 0.194), (0.3702, -1.147, 0.5296), (0.2747, -1.118, 0.6421), (0.1373, -1.091, 0.7129), (-0.02094, -1.073, 0.7312), (-0.176, -1.065, 0.6944), (-0.3043, -1.068, 0.6079), (-0.3862, -1.083, 0.4849), (0.3831, -1.046, 0.4729), (0.2986, -0.9296, 0.5373), (0.1685, -0.8457, 0.576), (0.01285, -0.8068, 0.5831), (-0.1448, -0.8188, 0.5575), (-0.2804, -0.8799, 0.5031), (-0.3733, -0.9807, 0.4282), (0.3932, -1.019, 0.3681), (0.3171, -0.88, 0.3437), (0.1928, -0.7809, 0.323), (0.03911, -0.7367, 0.3092), (-0.1205, -0.754, 0.3044), (-0.2618, -0.8303, 0.3094), (-0.3632, -0.9539, 0.3234), (0.4094, -1.176, 0.3926), (0.3945, -1.083, 0.2766), (0.3195, -0.998, 0.1745), (0.1959, -0.935, 0.102), (0.04246, -0.9035, 0.06999), (-0.1174, -0.9081, 0.08344), (-0.2594, -0.9482, 0.1403), (-0.362, -1.018, 0.2318), (0.3862, -1.2, 0.2519), (0.3043, -1.214, 0.129), (0.176, -1.218, 0.04248), (0.02094, -1.21, 0.005597), (-0.1373, -1.191, 0.02395), (-0.2747, -1.165, 0.09474), (-0.3702, -1.135, 0.2072), (0.3733, -1.302, 0.3086), (0.2804, -1.402, 0.2337), (0.1448, -1.464, 0.1793), (-0.01285, -1.476, 0.1537), (-0.1685, -1.437, 0.1608), (-0.2986, -1.353, 0.1995), (-0.3831, -1.237, 0.2639), (-0.4094, -1.106, 0.3442), (0.3632, -1.328, 0.4135), (0.2618, -1.452, 0.4274), (0.1205, -1.528, 0.4324), (-0.03911, -1.546, 0.4276), (-0.1928, -1.501, 0.4139), (-0.3171, -1.402, 0.3932), (-0.3932, -1.264, 0.3687), (0.362, -1.265, 0.505), (0.2594, -1.334, 0.5966), (0.1174, -1.374, 0.6534), (-0.04246, -1.379, 0.6668), (-0.1959, -1.347, 0.6349), (-0.3195, -1.284, 0.5623), (-0.3945, -1.2, 0.4603), (2.318, 2.709, -1.116), (2.34, 2.661, -1.034), (2.356, 2.703, -1.128), (2.378, 2.655, -1.046), (2.375, 2.673, -1.146), (2.397, 2.625, -1.064), (2.363, 2.638, -1.16), (2.386, 2.589, -1.078), (2.328, 2.617, -1.162), (2.351, 2.569, -1.08), (2.29, 2.623, -1.151), (2.313, 2.575, -1.069), (2.272, 2.653, -1.132), (2.294, 2.605, -1.051), (2.283, 2.689, -1.118), (2.306, 2.641, -1.036), (2.478, 2.516, -1.236), (2.536, 2.587, -1.216), (2.556, 2.544, -1.143), (2.498, 2.473, -1.164), (2.3, 2.629, -1.144), (2.358, 2.7, -1.123), (2.378, 2.657, -1.051), (2.32, 2.587, -1.071), (2.004, 2.548, -1.22), (2.066, 2.415, -0.9929), (2.122, 2.571, -1.235), (2.184, 2.438, -1.008), (2.214, 2.512, -1.283), (2.276, 2.379, -1.056), (2.226, 2.406, -1.335), (2.288, 2.273, -1.109), (2.151, 2.315, -1.361), (2.213, 2.182, -1.135), (2.033, 2.292, -1.346), (2.095, 2.159, -1.119), (1.941, 2.351, -1.298), (2.003, 2.218, -1.072), (1.929, 2.457, -1.246), (1.991, 2.324, -1.019), (2.035, 2.293, -1.347), (2.005, 2.549, -1.22), (2.068, 2.415, -0.9925), (2.097, 2.159, -1.119), (0.6625, 2.026, -1.169), (0.6333, 2.282, -1.042), (0.6961, 2.149, -0.8146), (0.7253, 1.893, -0.9414), (0.3168, 2.224, -0.9356), (0.3535, 1.902, -1.095), (0.3532, 2.147, -0.8036), (0.3899, 1.824, -0.9634), (0.4962, 2.115, -0.7254), (0.533, 1.792, -0.8853), (0.6621, 2.147, -0.7469), (0.6988, 1.824, -0.9068), (0.7536, 2.224, -0.8555), (0.7903, 1.902, -1.015), (0.7171, 2.302, -0.9875), (0.7539, 1.979, -1.147), (0.5741, 2.334, -1.066), (0.6108, 2.011, -1.226), (0.4082, 2.302, -1.044), (0.445, 1.979, -1.204), (0.1473, 0.9648, 0.5327), (0.04151, 0.921, 0.5389), (-0.07062, 0.9106, 0.5191), (-0.172, 0.9353, 0.4764), (-0.2472, 0.9914, 0.4172), (-0.2848, 1.07, 0.3506), (0.2222, 1.111, 0.5387), (0.1315, 1.103, 0.6014), (0.0209, 1.102, 0.6286), (-0.09293, 1.107, 0.6162), (-0.1926, 1.116, 0.5661), (-0.263, 1.13, 0.4859), (-0.2933, 1.145, 0.3878), (0.2345, 1.193, 0.5203), (0.1543, 1.256, 0.5674), (0.05058, 1.302, 0.5842), (-0.06081, 1.323, 0.5681), (-0.1629, 1.316, 0.5217), (-0.2403, 1.283, 0.4519), (-0.281, 1.228, 0.3694), (0.279, 1.122, 0.4501), (0.2604, 1.235, 0.4572), (0.2022, 1.334, 0.4507), (0.1132, 1.403, 0.4317), (0.006939, 1.433, 0.4031), (-0.1003, 1.418, 0.3692), (-0.1924, 1.361, 0.3352), (-0.2551, 1.27, 0.3062), (0.2848, 1.212, 0.3862), (0.2472, 1.291, 0.3196), (0.172, 1.347, 0.2605), (0.07062, 1.372, 0.2178), (-0.04151, 1.361, 0.198), (-0.1473, 1.318, 0.2041), (-0.2307, 1.247, 0.2353), (-0.279, 1.16, 0.2868), (0.2933, 1.137, 0.3491), (0.263, 1.152, 0.251), (0.1926, 1.166, 0.1708), (0.09293, 1.176, 0.1207), (-0.0209, 1.18, 0.1083), (-0.1315, 1.179, 0.1355), (-0.2222, 1.172, 0.1982), (0.281, 1.054, 0.3674), (0.2403, 0.9995, 0.2849), (0.1629, 0.9662, 0.2152), (0.06081, 0.9596, 0.1687), (-0.05058, 0.9806, 0.1527), (-0.1543, 1.026, 0.1695), (-0.2345, 1.089, 0.2165), (0.2551, 1.012, 0.4306), (0.1924, 0.9218, 0.4016), (0.1003, 0.8647, 0.3676), (-0.006939, 0.8497, 0.3337), (-0.1132, 0.8791, 0.3051), (-0.2022, 0.9484, 0.2861), (-0.2604, 1.047, 0.2797), (0.2307, 1.036, 0.5015), (2.361, 2.639, -1.153), (2.289, 2.684, -1.116), (2.31, 2.641, -1.043), (2.381, 2.596, -1.08), (2.216, 2.462, -1.204), (2.144, 2.508, -1.167), (2.164, 2.465, -1.094), (2.236, 2.42, -1.131), (2.402, 2.123, -1.301), (2.379, 2.172, -1.383), (2.437, 2.144, -1.299), (2.414, 2.192, -1.381), (2.448, 2.179, -1.285), (2.425, 2.228, -1.367), (2.429, 2.209, -1.267), (2.407, 2.257, -1.348), (2.391, 2.216, -1.255), (2.369, 2.264, -1.337), (2.356, 2.195, -1.257), (2.334, 2.243, -1.339), (2.345, 2.16, -1.271), (2.322, 2.208, -1.353), (2.364, 2.13, -1.289), (2.341, 2.178, -1.371), (2.51, 2.369, -1.215), (2.581, 2.323, -1.253), (2.561, 2.366, -1.325), (2.49, 2.412, -1.288), (2.365, 2.193, -1.266), (2.436, 2.147, -1.303), (2.416, 2.19, -1.376), (2.345, 2.235, -1.339), (2.425, 2.207, -1.273), (2.367, 2.136, -1.293), (2.347, 2.179, -1.366), (2.405, 2.25, -1.346), (2.247, 2.32, -1.18), (2.189, 2.25, -1.2), (2.169, 2.293, -1.273), (2.227, 2.363, -1.253), (0.3932, 1.887, -0.9935), (0.3641, 2.143, -0.8666), (0.643, 2.124, -0.785), (0.6722, 1.868, -0.9118), (-0.03164, 1.198, 0.04144), (-0.0608, 1.454, 0.1683), (0.2182, 1.435, 0.25), (0.2473, 1.179, 0.1231), (0.323, 0.9933, 0.5548), (0.2063, 0.8943, 0.5984), (0.05812, 0.8329, 0.607), (-0.09887, 0.8184, 0.5793), (-0.2408, 0.853, 0.5195), (-0.3461, 0.9315, 0.4367), (-0.3987, 1.042, 0.3435), (0.311, 1.098, 0.6068), (0.1842, 1.088, 0.6945), (0.02926, 1.086, 0.7326), (-0.1301, 1.093, 0.7153), (-0.2697, 1.106, 0.6451), (-0.3682, 1.125, 0.5328), (-0.4106, 1.147, 0.3955), (0.3282, 1.214, 0.5811), (0.216, 1.302, 0.647), (0.07081, 1.366, 0.6705), (-0.08513, 1.395, 0.648), (-0.2281, 1.386, 0.583), (-0.3364, 1.34, 0.4853), (-0.3934, 1.263, 0.3698), (0.3905, 1.115, 0.4828), (0.3645, 1.273, 0.4926), (0.283, 1.411, 0.4836), (0.1584, 1.508, 0.4571), (0.009714, 1.549, 0.417), (-0.1405, 1.528, 0.3695), (-0.2693, 1.448, 0.3219), (-0.3571, 1.322, 0.2814), (0.3987, 1.24, 0.3933), (0.3461, 1.351, 0.3001), (0.2408, 1.429, 0.2173), (0.09887, 1.464, 0.1575), (-0.05812, 1.449, 0.1298), (-0.2063, 1.388, 0.1384), (-0.323, 1.289, 0.1821), (0.4106, 1.135, 0.3413), (0.3682, 1.157, 0.204), (0.2697, 1.176, 0.09173), (0.1301, 1.19, 0.02158), (-0.02926, 1.196, 0.004223), (-0.1842, 1.194, 0.04232), (-0.311, 1.184, 0.1301), (-0.3905, 1.167, 0.2541), (0.3934, 1.02, 0.3671), (0.3364, 0.9428, 0.2516), (0.2281, 0.8962, 0.1539), (0.08513, 0.8869, 0.08882), (-0.07081, 0.9163, 0.06635), (-0.216, 0.98, 0.08986), (-0.3282, 1.068, 0.1558), (0.3571, 0.9607, 0.4555), (0.2693, 0.834, 0.4149), (0.1405, 0.7541, 0.3673), (-0.009714, 0.7331, 0.3198), (-0.1584, 0.7742, 0.2798), (-0.283, 0.8712, 0.2532), (-0.3645, 1.009, 0.2442), (0.3544, -1.036, -1.602), (0.2739, -1.151, -1.648), (0.1518, -1.227, -1.683), (0.006501, -1.252, -1.704), (-0.1397, -1.223, -1.706), (-0.2647, -1.144, -1.69), (-0.3494, -1.026, -1.657), (0.3447, -1.032, -1.503), (0.256, -1.144, -1.463), (0.1284, -1.217, -1.442), (-0.01882, -1.242, -1.443), (-0.1631, -1.213, -1.465), (-0.2826, -1.136, -1.505), (-0.3591, -1.022, -1.558), (0.3392, -0.9502, -1.435), (0.2459, -0.9923, -1.337), (0.1151, -1.019, -1.278), (-0.03312, -1.028, -1.265), (-0.1763, -1.015, -1.301), (-0.2927, -0.9846, -1.38), (-0.3645, -0.9401, -1.49), (0.3809, -0.8996, -1.554), (0.3411, -0.8383, -1.438), (0.2495, -0.7855, -1.344), (0.1199, -0.7493, -1.286), (-0.02802, -0.7351, -1.274), (-0.1716, -0.7451, -1.309), (-0.2891, -0.7778, -1.386), (-0.3626, -0.8282, -1.493), (0.3494, -0.7621, -1.511), (0.2647, -0.6446, -1.479), (0.1397, -0.5652, -1.463), (-0.006501, -0.5358, -1.465), (-0.1518, -0.561, -1.485), (-0.2739, -0.6369, -1.521), (-0.3544, -0.7519, -1.566), (-0.3809, -0.8886, -1.614), (0.3591, -0.7661, -1.611), (0.2826, -0.6522, -1.663), (0.1631, -0.575, -1.703), (0.01882, -0.5464, -1.726), (-0.1284, -0.5708, -1.726), (-0.256, -0.6444, -1.705), (-0.3447, -0.756, -1.666), (0.3645, -0.8481, -1.679), (0.2927, -0.8037, -1.789), (0.1763, -0.773, -1.868), (0.03312, -0.7607, -1.903), (-0.1151, -0.7688, -1.891), (-0.2459, -0.7959, -1.831), (-0.3392, -0.838, -1.734), (0.3626, -0.96, -1.675), (0.2891, -1.01, -1.782), (0.1716, -1.043, -1.859), (0.02802, -1.053, -1.894), (-0.1199, -1.039, -1.882), (-0.2495, -1.003, -1.825), (-0.3411, -0.9499, -1.73), (-0.04498, -1.124, -2.971), (-0.03883, -0.7714, -2.982), (0.3127, -0.7764, -2.954), (0.3066, -1.129, -2.943), (-0.157, -1.077, -1.818), (-0.1508, -0.7244, -1.829), (0.2007, -0.7295, -1.801), (0.1946, -1.082, -1.79), (0.07939, -0.6062, -2.843), (0.06759, -1.282, -2.822), (0.3542, -0.6126, -2.886), (0.3424, -1.289, -2.865), (0.5142, -0.6234, -3.091), (0.5024, -1.299, -3.07), (0.4655, -0.6322, -3.337), (0.4537, -1.308, -3.316), (0.2368, -0.6338, -3.48), (0.225, -1.31, -3.459), (-0.03801, -0.6273, -3.437), (-0.04981, -1.303, -3.415), (-0.198, -0.6165, -3.232), (-0.2098, -1.292, -3.211), (-0.1493, -0.6077, -2.986), (-0.1611, -1.284, -2.965), (-0.4269, -1.267, -4.537), (-0.1686, -1.22, -3.232), (-0.1594, -0.6914, -3.248), (-0.4177, -0.7378, -4.554), (-0.3882, -0.7091, -4.559), (-0.1299, -0.6627, -3.254), (0.3913, -0.675, -3.336), (0.133, -0.7214, -4.641), (0.1615, -0.7515, -4.645), (0.4197, -0.7051, -3.34), (0.4105, -1.234, -3.323), (0.1523, -1.281, -4.628), (0.1228, -1.309, -4.623), (0.381, -1.263, -3.318), (-0.1402, -1.25, -3.235), (-0.3984, -1.297, -4.541), (0.1089, -1.282, -4.696), (-0.4123, -1.27, -4.614), (-0.403, -0.7411, -4.631), (0.1182, -0.7534, -4.713), (-0.1253, -1.218, -3.164), (0.3959, -1.231, -3.246), (0.4051, -0.7018, -3.262), (-0.1161, -0.6895, -3.18), (-0.1716, -0.899, -4.802), (-0.1307, -0.8916, -4.595), (-0.07236, -0.9601, -4.816), (-0.03137, -0.9528, -4.609), (-0.07441, -1.078, -4.812), (-0.03342, -1.07, -4.605), (-0.1757, -1.134, -4.795), (-0.1348, -1.127, -4.587), (-0.275, -1.073, -4.781), (-0.234, -1.066, -4.573), (-0.273, -0.9554, -4.784), (-0.232, -0.948, -4.577), (-0.2024, -0.5741, -5.1), (-0.2023, -0.9328, -4.785), (0.1653, -0.6341, -5.1), (-0.1287, -0.9448, -4.785), (0.4344, -0.7978, -5.101), (-0.07492, -0.9776, -4.785), (0.5328, -1.021, -5.102), (-0.05523, -1.022, -4.785), (0.4342, -1.245, -5.102), (-0.07495, -1.067, -4.786), (0.165, -1.408, -5.102), (-0.1288, -1.1, -4.786), (-0.2026, -1.468, -5.102), (-0.2023, -1.112, -4.786), (-0.5702, -1.408, -5.102), (-0.2758, -1.1, -4.786), (-0.8393, -1.245, -5.101), (-0.3297, -1.067, -4.785), (-0.9378, -1.021, -5.101), (-0.3493, -1.022, -4.785), (-0.8392, -0.7975, -5.1), (-0.3296, -0.9775, -4.785), (-0.57, -0.6339, -5.1), (-0.2758, -0.9448, -4.785), (-0.2025, -0.5794, -5.263), (-0.2024, -0.58, -5.105), (0.1652, -0.6386, -5.263), (0.1653, -0.6392, -5.106), (0.4342, -0.8002, -5.264), (0.4343, -0.8007, -5.106), (0.5327, -1.021, -5.265), (0.5328, -1.021, -5.107), (0.4341, -1.241, -5.265), (0.4342, -1.242, -5.107), (0.1649, -1.403, -5.266), (0.165, -1.403, -5.108), (-0.2027, -1.462, -5.265), (-0.2026, -1.462, -5.108), (-0.5703, -1.403, -5.265), (-0.5702, -1.403, -5.107), (-0.8394, -1.241, -5.265), (-0.8393, -1.242, -5.107), (-0.9379, -1.02, -5.264), (-0.9378, -1.021, -5.106), (-0.8393, -0.7999, -5.263), (-0.8392, -0.8004, -5.105), (-0.5701, -0.6384, -5.263), (-0.57, -0.639, -5.105), (0.3617, 0.775, -1.554), (0.301, 0.6621, -1.622), (0.1944, 0.5846, -1.685), (0.05821, 0.5541, -1.732), (-0.08683, 0.5755, -1.757), (-0.2186, 0.6453, -1.755), (-0.3172, 0.753, -1.728), (0.3313, 0.7659, -1.458), (0.2447, 0.6453, -1.445), (0.1209, 0.5625, -1.453), (-0.02132, 0.5303, -1.481), (-0.1603, 0.5534, -1.525), (-0.2749, 0.6285, -1.578), (-0.3476, 0.7439, -1.632), (0.3056, 0.8383, -1.385), (0.1973, 0.7791, -1.31), (0.05898, 0.7374, -1.277), (-0.08836, 0.7196, -1.29), (-0.2222, 0.7283, -1.349), (-0.3223, 0.7623, -1.443), (-0.3733, 0.8163, -1.559), (0.3674, 0.906, -1.49), (0.2998, 0.9499, -1.378), (0.1865, 0.9853, -1.297), (0.04486, 1.007, -1.26), (-0.1036, 1.011, -1.272), (-0.2364, 0.9977, -1.332), (-0.3331, 0.9684, -1.43), (-0.3791, 0.9279, -1.552), (0.3172, 1.035, -1.441), (0.2186, 1.143, -1.413), (0.08683, 1.213, -1.412), (-0.05821, 1.234, -1.437), (-0.1944, 1.204, -1.484), (-0.301, 1.126, -1.546), (-0.3617, 1.013, -1.615), (-0.3674, 0.8822, -1.678), (0.3476, 1.044, -1.537), (0.2749, 1.16, -1.591), (0.1603, 1.235, -1.644), (0.02132, 1.258, -1.688), (-0.1209, 1.226, -1.716), (-0.2447, 1.143, -1.724), (-0.3313, 1.022, -1.711), (0.3733, 0.9719, -1.61), (0.3223, 1.026, -1.726), (0.2222, 1.06, -1.82), (0.08836, 1.069, -1.878), (-0.05898, 1.051, -1.892), (-0.1973, 1.009, -1.859), (-0.3056, 0.9499, -1.784), (0.3791, 0.8603, -1.617), (0.3331, 0.8198, -1.738), (0.2364, 0.7906, -1.837), (0.1036, 0.7771, -1.896), (-0.04486, 0.7815, -1.909), (-0.1865, 0.803, -1.871), (-0.2998, 0.8383, -1.791), (0.26, 0.8387, -2.966), (0.2416, 1.19, -2.944), (0.5808, 1.201, -2.857), (0.5992, 0.8497, -2.879), (-0.09163, 0.7334, -1.856), (-0.1101, 1.085, -1.834), (0.2291, 1.096, -1.747), (0.2475, 0.7444, -1.769), (0.2877, 1.343, -2.786), (0.323, 0.6689, -2.828), (0.565, 1.355, -2.76), (0.6003, 0.6814, -2.802), (0.781, 1.379, -2.917), (0.8163, 0.705, -2.959), (0.8091, 1.4, -3.165), (0.8444, 0.7258, -3.207), (0.6329, 1.406, -3.358), (0.6682, 0.7318, -3.4), (0.3556, 1.393, -3.384), (0.3909, 0.7193, -3.426), (0.1396, 1.37, -3.227), (0.1749, 0.6957, -3.27), (0.1115, 1.349, -2.98), (0.1468, 0.6748, -3.022), (0.3643, 0.8826, -4.589), (0.215, 0.7718, -3.273), (0.1873, 1.299, -3.24), (0.3367, 1.41, -4.556), (0.3644, 1.441, -4.551), (0.215, 1.33, -3.235), (0.741, 1.354, -3.186), (0.8904, 1.464, -4.502), (0.9211, 1.436, -4.501), (0.7718, 1.326, -3.185), (0.7994, 0.7982, -3.218), (0.9488, 0.909, -4.534), (0.9211, 0.8784, -4.539), (0.7717, 0.7675, -3.223), (0.2457, 0.7438, -3.272), (0.3951, 0.8547, -4.588), (0.9278, 0.9138, -4.61), (0.4018, 0.8901, -4.659), (0.3742, 1.418, -4.626), (0.9002, 1.441, -4.577), (0.2359, 0.767, -3.197), (0.7619, 0.7907, -3.148), (0.7342, 1.318, -3.115), (0.2083, 1.294, -3.164), (0.6603, 1.294, -4.746), (0.6366, 1.277, -4.538), (0.7646, 1.24, -4.741), (0.7409, 1.223, -4.532), (0.7707, 1.123, -4.748), (0.747, 1.105, -4.539), (0.6726, 1.06, -4.761), (0.6489, 1.042, -4.552), (0.5683, 1.114, -4.767), (0.5446, 1.096, -4.558), (0.5621, 1.231, -4.76), (0.5384, 1.214, -4.551), (0.6822, 1.637, -5.056), (0.6837, 1.278, -4.742), (1.05, 1.578, -5.057), (0.7572, 1.266, -4.742), (1.319, 1.414, -5.059), (0.811, 1.233, -4.742), (1.418, 1.191, -5.06), (0.8307, 1.189, -4.743), (1.319, 0.9671, -5.061), (0.8111, 1.144, -4.743), (1.05, 0.8033, -5.061), (0.7573, 1.111, -4.743), (0.6825, 0.7433, -5.06), (0.6837, 1.099, -4.742), (0.3149, 0.803, -5.058), (0.6102, 1.111, -4.742), (0.04567, 0.9666, -5.057), (0.5564, 1.144, -4.742), (-0.05293, 1.19, -5.055), (0.5366, 1.188, -4.742), (0.04549, 1.414, -5.055), (0.5563, 1.233, -4.741), (0.3146, 1.577, -5.055), (0.6101, 1.266, -4.741), (0.6815, 1.633, -5.219), (0.6822, 1.632, -5.061), (1.049, 1.574, -5.22), (1.05, 1.573, -5.062), (1.318, 1.412, -5.222), (1.319, 1.411, -5.064), (1.417, 1.192, -5.223), (1.418, 1.191, -5.066), (1.319, 0.971, -5.224), (1.319, 0.9701, -5.066), (1.049, 0.8094, -5.224), (1.05, 0.8085, -5.066), (0.6818, 0.7502, -5.223), (0.6825, 0.7492, -5.065), (0.3142, 0.8091, -5.222), (0.3148, 0.8082, -5.064), (0.04498, 0.9705, -5.22), (0.04565, 0.9695, -5.062), (-0.05362, 1.191, -5.218), (-0.05295, 1.19, -5.061), (0.0448, 1.412, -5.218), (0.04547, 1.411, -5.06), (0.3139, 1.573, -5.218), (0.3145, 1.572, -5.06), (-0.09981, 0.1801, 0.7895), (-0.09981, 0.1801, 1.316), (0.106, 0.1765, 0.7895), (0.106, 0.1765, 1.316), (0.2059, -0.003593, 0.7895), (0.2059, -0.003593, 1.316), (0.09981, -0.1801, 0.7895), (0.09981, -0.1801, 1.316), (-0.106, -0.1765, 0.7895), (-0.106, -0.1765, 1.316), (-0.2059, 0.003593, 0.7895), (-0.2059, 0.003593, 1.316), (0.9412, -0.5882, 0.4737), (0.9412, 0.5882, 0.4737), (1.059, 0.5882, 0.4737), (1.059, -0.5882, 0.4737), (0.9412, -0.5882, 0.5789), (0.9412, 0.5882, 0.5789), (1.059, 0.5882, 0.5789), (1.059, -0.5882, 0.5789), (0.0, 0.7647, -1.263), (0.0, 0.7647, -1.0), (0.6623, 0.3824, -1.263), (0.6623, 0.3824, -1.0), (0.6623, -0.3824, -1.263), (0.6623, -0.3824, -1.0), (-6.685e-08, -0.7647, -1.263), (-6.685e-08, -0.7647, -1.0), (-0.6623, -0.3824, -1.263), (-0.6623, -0.3824, -1.0), (-0.6623, 0.3824, -1.263), (-0.6623, 0.3824, -1.0), (0.5391, 0.6631, -1.822), (-0.5391, 0.6631, -1.822), (-0.7727, 0.8967, -1.231), (0.7726, 0.8967, -1.231), (0.6631, -0.5391, -1.822), (0.6631, 0.5391, -1.822), (0.8967, 0.7727, -1.231), (0.8967, -0.7726, -1.231), (0.8182, -0.8182, -1.132), (0.8182, 0.8182, -1.132), (-0.8182, 0.8182, -1.132), (-0.8182, -0.8182, -1.132), (-0.6631, 0.5391, -1.822), (-0.6631, -0.5391, -1.822), (-0.8967, -0.7727, -1.231), (-0.8967, 0.7726, -1.231), (-0.5391, -0.6631, -1.822), (0.5391, -0.6631, -1.822), (0.7727, -0.8967, -1.231), (-0.7726, -0.8967, -1.231), (-0.5063, -0.5063, -1.921), (-0.5063, 0.5063, -1.921), (0.5063, 0.5063, -1.921), (0.5063, -0.5063, -1.921), (-0.9, 0.9, -1.0), (0.9, 0.9, -1.0), (0.9, -0.9, -1.0), (-0.9, -0.9, -1.0), (0.9, -0.9, 1.0), (0.9, 0.9, 1.0), (-0.9, 0.9, 1.0), (-0.9, -0.9, 1.0), (1.0, -0.9, -0.9), (1.0, 0.9, -0.9), (1.0, 0.9, 0.9), (1.0, -0.9, 0.9), (-0.9, -1.0, -0.9), (0.9, -1.0, -0.9), (0.9, -1.0, 0.9), (-0.9, -1.0, 0.9), (-1.0, 0.9, -0.9), (-1.0, -0.9, -0.9), (-1.0, -0.9, 0.9), (-1.0, 0.9, 0.9), (-0.9, 1.0, 0.9), (0.9, 1.0, 0.9), (0.9, 1.0, -0.9), (-0.9, 1.0, -0.9), (-1.029, -0.5882, -0.5263), (-1.029, 0.5882, -0.5263), (-0.9706, 0.5882, -0.5263), (-0.9706, -0.5882, -0.5263), (-1.029, -0.5882, 0.5263), (-1.029, 0.5882, 0.5263), (-0.9706, 0.5882, 0.5263), (-0.9706, -0.5882, 0.5263), (-1.059, 0.5, -0.4211), (-1.0, 0.5, -0.4211), (-1.059, 0.4853, -0.4438), (-1.0, 0.4853, -0.4438), (-1.059, 0.4559, -0.4438), (-1.0, 0.4559, -0.4438), (-1.059, 0.4412, -0.4211), (-1.0, 0.4412, -0.4211), (-1.059, 0.4559, -0.3983), (-1.0, 0.4559, -0.3983), (-1.059, 0.4853, -0.3983), (-1.0, 0.4853, -0.3983), (-1.059, -0.4412, -0.4211), (-1.0, -0.4412, -0.4211), (-1.059, -0.4559, -0.4438), (-1.0, -0.4559, -0.4438), (-1.059, -0.4853, -0.4438), (-1.0, -0.4853, -0.4438), (-1.059, -0.5, -0.4211), (-1.0, -0.5, -0.4211), (-1.059, -0.4853, -0.3983), (-1.0, -0.4853, -0.3983), (-1.059, -0.4559, -0.3983), (-1.0, -0.4559, -0.3983), (-1.059, -0.4412, 0.4211), (-1.0, -0.4412, 0.4211), (-1.059, -0.4559, 0.3983), (-1.0, -0.4559, 0.3983), (-1.059, -0.4853, 0.3983), (-1.0, -0.4853, 0.3983), (-1.059, -0.5, 0.4211), (-1.0, -0.5, 0.4211), (-1.059, -0.4853, 0.4438), (-1.0, -0.4853, 0.4438), (-1.059, -0.4559, 0.4438), (-1.0, -0.4559, 0.4438), (-1.059, 0.5, 0.4211), (-1.0, 0.5, 0.4211), (-1.059, 0.4853, 0.3983), (-1.0, 0.4853, 0.3983), (-1.059, 0.4559, 0.3983), (-1.0, 0.4559, 0.3983), (-1.059, 0.4412, 0.4211), (-1.0, 0.4412, 0.4211), (-1.059, 0.4559, 0.4438), (-1.0, 0.4559, 0.4438), (-1.059, 0.4853, 0.4438), (-1.0, 0.4853, 0.4438), (0.9706, -0.5882, -0.3158), (0.9706, 0.5882, -0.3158), (1.029, 0.5882, -0.3158), (1.029, -0.5882, -0.3158), (0.9706, -0.5882, 0.3158), (0.9706, 0.5882, 0.3158), (1.029, 0.5882, 0.3158), (1.029, -0.5882, 0.3158)], [], [(5, 1, 6), (0, 1, 2), (6, 1, 0), (2, 1, 3), (4, 1, 5), (3, 1, 4), (0, 2, 3, 4, 5, 6), (7, 8, 10, 9), (9, 10, 12, 11), (11, 12, 14, 13), (13, 14, 16, 15), (10, 8, 18, 16, 14, 12), (17, 18, 8, 7), (15, 16, 18, 17), (7, 9, 11, 13, 15, 17), (19, 20, 22, 21), (21, 22, 24, 23), (23, 24, 26, 25), (25, 26, 28, 27), (27, 28, 30, 29), (29, 30, 20, 19), (33, 34, 32, 31), (35, 36, 34, 33), (37, 38, 36, 35), (39, 40, 38, 37), (41, 42, 40, 39), (31, 32, 42, 41), (22, 20, 32, 34), (29, 19, 31, 41), (27, 29, 41, 39), (26, 24, 36, 38), (23, 25, 37, 35), (28, 26, 38, 40), (21, 23, 35, 33), (20, 30, 42, 32), (24, 22, 34, 36), (25, 27, 39, 37), (19, 21, 33, 31), (30, 28, 40, 42), (43, 44, 46, 45), (45, 46, 48, 47), (47, 48, 50, 49), (49, 50, 52, 51), (46, 44, 54, 52, 50, 48), (53, 54, 44, 43), (51, 52, 54, 53), (43, 45, 47, 49, 51, 53), (56, 55, 61, 62), (58, 57, 63, 64), (60, 59, 65, 66), (57, 56, 62, 63), (59, 58, 64, 65), (66, 65, 72, 73), (63, 62, 69, 70), (65, 64, 71, 72), (67, 66, 73, 74), (62, 61, 68, 69), (64, 63, 70, 71), (73, 72, 80, 81), (70, 69, 77, 78), (72, 71, 79, 80), (74, 73, 81, 82), (69, 68, 76, 77), (71, 70, 78, 79), (81, 80, 87, 88), (78, 77, 84, 85), (80, 79, 86, 87), (82, 81, 88, 89), (77, 76, 83, 84), (79, 78, 85, 86), (88, 87, 95, 96), (85, 84, 92, 93), (87, 86, 94, 95), (89, 88, 96, 97), (84, 83, 91, 92), (86, 85, 93, 94), (96, 95, 102, 103), (93, 92, 99, 100), (95, 94, 101, 102), (97, 96, 103, 104), (92, 91, 98, 99), (94, 93, 100, 101), (103, 102, 109, 110), (100, 99, 106, 107), (102, 101, 108, 109), (104, 103, 110, 111), (99, 98, 105, 106), (101, 100, 107, 108), (112, 60, 66, 67), (55, 75, 61), (90, 112, 67), (61, 75, 68), (90, 67, 74), (68, 75, 76), (90, 74, 82), (76, 75, 83), (90, 82, 89), (83, 75, 91), (90, 89, 97), (91, 75, 98), (90, 97, 104), (98, 75, 105), (90, 104, 111), (110, 109, 59, 60), (105, 75, 55), (90, 111, 112), (107, 106, 56, 57), (109, 108, 58, 59), (111, 110, 60, 112), (106, 105, 55, 56), (108, 107, 57, 58), (114, 115, 116, 113), (118, 119, 120, 117), (122, 123, 124, 121), (126, 127, 128, 125), (130, 131, 132, 129), (134, 135, 136, 133), (118, 115, 136), (120, 119, 122, 121), (122, 119, 135), (113, 116, 131, 130), (127, 126, 134, 133), (124, 123, 126, 125), (125, 129, 124), (117, 120, 132, 131), (128, 113, 130), (117, 131, 116), (136, 135, 119, 118), (129, 132, 121, 124), (121, 132, 120), (114, 113, 128, 127), (135, 134, 123, 122), (116, 115, 118, 117), (114, 127, 133), (126, 123, 134), (130, 129, 125, 128), (115, 114, 133, 136), (137, 138, 140, 139), (139, 140, 142, 141), (141, 142, 144, 143), (143, 144, 146, 145), (145, 146, 148, 147), (147, 148, 138, 137), (151, 152, 150, 149), (153, 154, 152, 151), (155, 156, 154, 153), (157, 158, 156, 155), (159, 160, 158, 157), (149, 150, 160, 159), (140, 138, 150, 152), (147, 137, 149, 159), (145, 147, 159, 157), (144, 142, 154, 156), (141, 143, 155, 153), (146, 144, 156, 158), (139, 141, 153, 151), (138, 148, 160, 150), (142, 140, 152, 154), (143, 145, 157, 155), (137, 139, 151, 149), (148, 146, 158, 160), (161, 162, 164, 163), (163, 164, 166, 165), (165, 166, 168, 167), (167, 168, 170, 169), (164, 162, 172, 170, 168, 166), (171, 172, 162, 161), (169, 170, 172, 171), (161, 163, 165, 167, 169, 171), (173, 174, 176, 175), (175, 176, 178, 177), (177, 178, 180, 179), (179, 180, 182, 181), (176, 174, 184, 182, 180, 178), (183, 184, 174, 173), (181, 182, 184, 183), (173, 175, 177, 179, 181, 183), (185, 186, 188, 187), (187, 188, 190, 189), (189, 190, 192, 191), (191, 192, 194, 193), (188, 186, 196, 194, 192, 190), (195, 196, 186, 185), (193, 194, 196, 195), (185, 187, 189, 191, 193, 195), (201, 200, 204, 205), (199, 198, 202, 203), (200, 199, 203, 204), (205, 204, 208, 209), (203, 202, 206, 207), (204, 203, 207, 208), (209, 208, 213, 214), (207, 206, 211, 212), (208, 207, 212, 213), (214, 213, 217, 218), (213, 212, 216, 217), (212, 211, 215, 216), (216, 215, 220, 221), (217, 216, 221, 222), (210, 197, 201), (197, 222, 200, 201), (220, 219, 198), (221, 220, 198, 199), (222, 221, 199, 200), (210, 201, 205), (198, 219, 202), (210, 205, 209), (202, 219, 206), (210, 209, 214), (206, 219, 211), (210, 214, 218), (211, 219, 215), (210, 218, 197), (218, 217, 222, 197), (215, 219, 220), (228, 224, 229), (223, 224, 225), (229, 224, 223), (225, 224, 226), (227, 224, 228), (226, 224, 227), (223, 225, 226, 227, 228, 229), (230, 231, 233, 232), (232, 233, 235, 234), (234, 235, 237, 236), (236, 237, 239, 238), (233, 231, 241, 239, 237, 235), (240, 241, 231, 230), (238, 239, 241, 240), (230, 232, 234, 236, 238, 240), (246, 247, 243, 242), (247, 248, 244, 243), (248, 249, 245, 244), (249, 246, 242, 245), (242, 243, 244, 245), (249, 248, 247, 246), (254, 255, 251, 250), (255, 256, 252, 251), (256, 257, 253, 252), (257, 254, 250, 253), (250, 251, 252, 253), (257, 256, 255, 254), (262, 263, 259, 258), (263, 264, 260, 259), (264, 265, 261, 260), (265, 262, 258, 261), (258, 259, 260, 261), (265, 264, 263, 262), (270, 271, 267, 266), (271, 272, 268, 267), (272, 273, 269, 268), (273, 270, 266, 269), (266, 267, 268, 269), (273, 272, 271, 270), (278, 279, 275, 274), (279, 280, 276, 275), (280, 281, 277, 276), (281, 278, 274, 277), (274, 275, 276, 277), (281, 280, 279, 278), (282, 283, 285, 284), (284, 285, 287, 286), (286, 287, 289, 288), (288, 289, 291, 290), (290, 291, 293, 292), (292, 293, 295, 294), (285, 283, 297, 295, 293, 291, 289, 287), (296, 297, 283, 282), (294, 295, 297, 296), (282, 284, 286, 288, 290, 292, 294, 296), (302, 303, 299, 298), (303, 304, 300, 299), (304, 305, 301, 300), (305, 302, 298, 301), (298, 299, 300, 301), (305, 304, 303, 302), (306, 307, 309, 308), (308, 309, 311, 310), (310, 311, 313, 312), (312, 313, 315, 314), (314, 315, 317, 316), (316, 317, 319, 318), (309, 307, 321, 319, 317, 315, 313, 311), (320, 321, 307, 306), (318, 319, 321, 320), (306, 308, 310, 312, 314, 316, 318, 320), (326, 327, 323, 322), (327, 328, 324, 323), (328, 329, 325, 324), (329, 326, 322, 325), (322, 323, 324, 325), (329, 328, 327, 326), (330, 331, 333, 332), (332, 333, 335, 334), (334, 335, 337, 336), (336, 337, 339, 338), (338, 339, 341, 340), (340, 341, 343, 342), (333, 331, 345, 343, 341, 339, 337, 335), (344, 345, 331, 330), (342, 343, 345, 344), (330, 332, 334, 336, 338, 340, 342, 344), (348, 347, 354, 355), (350, 349, 356, 357), (347, 346, 353, 354), (349, 348, 355, 356), (351, 350, 357, 358), (357, 356, 363, 364), (354, 353, 360, 361), (356, 355, 362, 363), (358, 357, 364, 365), (353, 352, 359, 360), (355, 354, 361, 362), (364, 363, 371, 372), (361, 360, 368, 369), (363, 362, 370, 371), (365, 364, 372, 373), (360, 359, 367, 368), (362, 361, 369, 370), (372, 371, 378, 379), (369, 368, 375, 376), (371, 370, 377, 378), (373, 372, 379, 380), (368, 367, 374, 375), (370, 369, 376, 377), (379, 378, 386, 387), (376, 375, 383, 384), (378, 377, 385, 386), (380, 379, 387, 388), (375, 374, 382, 383), (377, 376, 384, 385), (387, 386, 393, 394), (384, 383, 390, 391), (386, 385, 392, 393), (388, 387, 394, 395), (383, 382, 389, 390), (385, 384, 391, 392), (394, 393, 400, 401), (391, 390, 397, 398), (393, 392, 399, 400), (395, 394, 401, 402), (390, 389, 396, 397), (392, 391, 398, 399), (403, 366, 352), (381, 351, 358), (346, 403, 352, 353), (352, 366, 359), (381, 358, 365), (359, 366, 367), (381, 365, 373), (367, 366, 374), (381, 373, 380), (374, 366, 382), (381, 380, 388), (382, 366, 389), (381, 388, 395), (389, 366, 396), (381, 395, 402), (401, 400, 349, 350), (396, 366, 403), (381, 402, 351), (398, 397, 346, 347), (400, 399, 348, 349), (402, 401, 350, 351), (397, 396, 403, 346), (399, 398, 347, 348), (408, 409, 405, 404), (409, 410, 406, 405), (410, 411, 407, 406), (411, 408, 404, 407), (404, 405, 406, 407), (411, 410, 409, 408), (412, 413, 415, 414), (414, 415, 417, 416), (416, 417, 419, 418), (418, 419, 421, 420), (420, 421, 423, 422), (422, 423, 425, 424), (415, 413, 427, 425, 423, 421, 419, 417), (426, 427, 413, 412), (424, 425, 427, 426), (412, 414, 416, 418, 420, 422, 424, 426), (432, 433, 429, 428), (433, 434, 430, 429), (434, 435, 431, 430), (435, 432, 428, 431), (428, 429, 430, 431), (435, 434, 433, 432), (440, 441, 437, 436), (441, 442, 438, 437), (442, 443, 439, 438), (443, 440, 436, 439), (436, 437, 438, 439), (443, 442, 441, 440), (448, 449, 445, 444), (449, 450, 446, 445), (450, 451, 447, 446), (451, 448, 444, 447), (444, 445, 446, 447), (451, 450, 449, 448), (455, 454, 461, 462), (457, 456, 463, 464), (454, 453, 460, 461), (456, 455, 462, 463), (458, 457, 464, 465), (453, 452, 459, 460), (461, 460, 467, 468), (463, 462, 469, 470), (465, 464, 471, 472), (460, 459, 466, 467), (462, 461, 468, 469), (464, 463, 470, 471), (468, 467, 475, 476), (470, 469, 477, 478), (472, 471, 479, 480), (467, 466, 474, 475), (469, 468, 476, 477), (471, 470, 478, 479), (476, 475, 482, 483), (478, 477, 484, 485), (480, 479, 486, 487), (475, 474, 481, 482), (477, 476, 483, 484), (479, 478, 485, 486), (483, 482, 489, 490), (485, 484, 491, 492), (487, 486, 493, 494), (482, 481, 488, 489), (484, 483, 490, 491), (486, 485, 492, 493), (490, 489, 497, 498), (492, 491, 499, 500), (494, 493, 501, 502), (489, 488, 496, 497), (491, 490, 498, 499), (493, 492, 500, 501), (498, 497, 504, 505), (500, 499, 506, 507), (502, 501, 508, 509), (497, 496, 503, 504), (499, 498, 505, 506), (501, 500, 507, 508), (452, 473, 459), (495, 458, 465), (495, 465, 472), (459, 473, 466), (495, 472, 480), (466, 473, 474), (495, 480, 487), (474, 473, 481), (495, 487, 494), (481, 473, 488), (495, 494, 502), (488, 473, 496), (495, 502, 509), (496, 473, 503), (495, 509, 458), (505, 504, 453, 454), (507, 506, 455, 456), (509, 508, 457, 458), (504, 503, 452, 453), (506, 505, 454, 455), (508, 507, 456, 457), (503, 473, 452), (510, 511, 513, 512), (512, 513, 515, 514), (514, 515, 517, 516), (516, 517, 519, 518), (518, 519, 521, 520), (520, 521, 523, 522), (513, 511, 525, 523, 521, 519, 517, 515), (524, 525, 511, 510), (522, 523, 525, 524), (510, 512, 514, 516, 518, 520, 522, 524), (530, 531, 527, 526), (531, 532, 528, 527), (532, 533, 529, 528), (533, 530, 526, 529), (526, 527, 528, 529), (533, 532, 531, 530), (534, 535, 537, 536), (536, 537, 539, 538), (538, 539, 541, 540), (540, 541, 543, 542), (542, 543, 545, 544), (544, 545, 547, 546), (537, 535, 549, 547, 545, 543, 541, 539), (548, 549, 535, 534), (546, 547, 549, 548), (534, 536, 538, 540, 542, 544, 546, 548), (554, 555, 551, 550), (555, 556, 552, 551), (556, 557, 553, 552), (557, 554, 550, 553), (550, 551, 552, 553), (557, 556, 555, 554), (558, 559, 561, 560), (560, 561, 563, 562), (562, 563, 565, 564), (564, 565, 567, 566), (566, 567, 569, 568), (568, 569, 571, 570), (561, 559, 573, 571, 569, 567, 565, 563), (572, 573, 559, 558), (570, 571, 573, 572), (558, 560, 562, 564, 566, 568, 570, 572), (576, 575, 582, 583), (578, 577, 584, 585), (575, 574, 581, 582), (577, 576, 583, 584), (579, 578, 585, 586), (585, 584, 591, 592), (582, 581, 588, 589), (584, 583, 590, 591), (586, 585, 592, 593), (581, 580, 587, 588), (583, 582, 589, 590), (592, 591, 599, 600), (589, 588, 596, 597), (591, 590, 598, 599), (593, 592, 600, 601), (588, 587, 595, 596), (590, 589, 597, 598), (600, 599, 606, 607), (597, 596, 603, 604), (599, 598, 605, 606), (601, 600, 607, 608), (596, 595, 602, 603), (598, 597, 604, 605), (607, 606, 614, 615), (604, 603, 611, 612), (606, 605, 613, 614), (608, 607, 615, 616), (603, 602, 610, 611), (605, 604, 612, 613), (615, 614, 621, 622), (612, 611, 618, 619), (614, 613, 620, 621), (616, 615, 622, 623), (611, 610, 617, 618), (613, 612, 619, 620), (622, 621, 628, 629), (619, 618, 625, 626), (621, 620, 627, 628), (623, 622, 629, 630), (618, 617, 624, 625), (620, 619, 626, 627), (631, 594, 580), (609, 579, 586), (574, 631, 580, 581), (580, 594, 587), (609, 586, 593), (587, 594, 595), (609, 593, 601), (595, 594, 602), (609, 601, 608), (602, 594, 610), (609, 608, 616), (610, 594, 617), (609, 616, 623), (617, 594, 624), (609, 623, 630), (629, 628, 577, 578), (624, 594, 631), (609, 630, 579), (626, 625, 574, 575), (628, 627, 576, 577), (630, 629, 578, 579), (625, 624, 631, 574), (627, 626, 575, 576), (636, 637, 633, 632), (637, 638, 634, 633), (638, 639, 635, 634), (639, 636, 632, 635), (632, 633, 634, 635), (639, 638, 637, 636), (640, 641, 643, 642), (642, 643, 645, 644), (644, 645, 647, 646), (646, 647, 649, 648), (648, 649, 651, 650), (650, 651, 653, 652), (643, 641, 655, 653, 651, 649, 647, 645), (654, 655, 641, 640), (652, 653, 655, 654), (640, 642, 644, 646, 648, 650, 652, 654), (660, 661, 657, 656), (661, 662, 658, 657), (662, 663, 659, 658), (663, 660, 656, 659), (656, 657, 658, 659), (663, 662, 661, 660), (668, 669, 665, 664), (669, 670, 666, 665), (670, 671, 667, 666), (671, 668, 664, 667), (664, 665, 666, 667), (671, 670, 669, 668), (676, 677, 673, 672), (677, 678, 674, 673), (678, 679, 675, 674), (679, 676, 672, 675), (672, 673, 674, 675), (679, 678, 677, 676), (683, 682, 689, 690), (685, 684, 691, 692), (682, 681, 688, 689), (684, 683, 690, 691), (686, 685, 692, 693), (681, 680, 687, 688), (689, 688, 695, 696), (691, 690, 697, 698), (693, 692, 699, 700), (688, 687, 694, 695), (690, 689, 696, 697), (692, 691, 698, 699), (696, 695, 703, 704), (698, 697, 705, 706), (700, 699, 707, 708), (695, 694, 702, 703), (697, 696, 704, 705), (699, 698, 706, 707), (704, 703, 710, 711), (706, 705, 712, 713), (708, 707, 714, 715), (703, 702, 709, 710), (705, 704, 711, 712), (707, 706, 713, 714), (711, 710, 717, 718), (713, 712, 719, 720), (715, 714, 721, 722), (710, 709, 716, 717), (712, 711, 718, 719), (714, 713, 720, 721), (718, 717, 725, 726), (720, 719, 727, 728), (722, 721, 729, 730), (717, 716, 724, 725), (719, 718, 726, 727), (721, 720, 728, 729), (726, 725, 732, 733), (728, 727, 734, 735), (730, 729, 736, 737), (725, 724, 731, 732), (727, 726, 733, 734), (729, 728, 735, 736), (680, 701, 687), (723, 686, 693), (723, 693, 700), (687, 701, 694), (723, 700, 708), (694, 701, 702), (723, 708, 715), (702, 701, 709), (723, 715, 722), (709, 701, 716), (723, 722, 730), (716, 701, 724), (723, 730, 737), (724, 701, 731), (723, 737, 686), (733, 732, 681, 682), (735, 734, 683, 684), (737, 736, 685, 686), (732, 731, 680, 681), (734, 733, 682, 683), (736, 735, 684, 685), (731, 701, 680), (740, 739, 746, 747), (742, 741, 748, 749), (744, 743, 750, 751), (739, 738, 745, 746), (741, 740, 747, 748), (743, 742, 749, 750), (751, 750, 757, 758), (746, 745, 752, 753), (748, 747, 754, 755), (750, 749, 756, 757), (747, 746, 753, 754), (749, 748, 755, 756), (758, 757, 765, 766), (753, 752, 760, 761), (755, 754, 762, 763), (757, 756, 764, 765), (754, 753, 761, 762), (756, 755, 763, 764), (766, 765, 772, 773), (761, 760, 767, 768), (763, 762, 769, 770), (765, 764, 771, 772), (762, 761, 768, 769), (764, 763, 770, 771), (773, 772, 780, 781), (768, 767, 775, 776), (770, 769, 777, 778), (772, 771, 779, 780), (769, 768, 776, 777), (771, 770, 778, 779), (781, 780, 787, 788), (776, 775, 782, 783), (778, 777, 784, 785), (780, 779, 786, 787), (777, 776, 783, 784), (779, 778, 785, 786), (788, 787, 794, 795), (783, 782, 789, 790), (785, 784, 791, 792), (787, 786, 793, 794), (784, 783, 790, 791), (786, 785, 792, 793), (738, 759, 745), (774, 744, 751), (745, 759, 752), (774, 751, 758), (752, 759, 760), (774, 758, 766), (760, 759, 767), (774, 766, 773), (767, 759, 775), (774, 773, 781), (775, 759, 782), (774, 781, 788), (782, 759, 789), (774, 788, 795), (795, 794, 743, 744), (790, 789, 738, 739), (792, 791, 740, 741), (794, 793, 742, 743), (789, 759, 738), (774, 795, 744), (791, 790, 739, 740), (793, 792, 741, 742), (800, 801, 797, 796), (801, 802, 798, 797), (802, 803, 799, 798), (803, 800, 796, 799), (796, 797, 798, 799), (803, 802, 801, 800), (804, 805, 807, 806), (806, 807, 809, 808), (808, 809, 811, 810), (810, 811, 813, 812), (812, 813, 815, 814), (814, 815, 817, 816), (807, 805, 819, 817, 815, 813, 811, 809), (818, 819, 805, 804), (816, 817, 819, 818), (804, 806, 808, 810, 812, 814, 816, 818), (821, 822, 823, 820), (825, 826, 827, 824), (829, 830, 831, 828), (833, 834, 835, 832), (837, 838, 839, 836), (841, 842, 843, 840), (825, 822, 843), (827, 826, 829, 828), (829, 826, 842), (820, 823, 838, 837), (834, 833, 841, 840), (831, 830, 833, 832), (832, 836, 831), (824, 827, 839, 838), (835, 820, 837), (824, 838, 823), (843, 842, 826, 825), (836, 839, 828, 831), (828, 839, 827), (821, 820, 835, 834), (842, 841, 830, 829), (823, 822, 825, 824), (821, 834, 840), (833, 830, 841), (837, 836, 832, 835), (822, 821, 840, 843), (844, 845, 847, 846), (846, 847, 849, 848), (848, 849, 851, 850), (850, 851, 853, 852), (847, 845, 855, 853, 851, 849), (854, 855, 845, 844), (852, 853, 855, 854), (844, 846, 848, 850, 852, 854), (856, 857, 859, 858), (858, 859, 861, 860), (860, 861, 863, 862), (862, 863, 865, 864), (864, 865, 867, 866), (866, 867, 869, 868), (868, 869, 871, 870), (870, 871, 873, 872), (872, 873, 875, 874), (874, 875, 877, 876), (859, 857, 879, 877, 875, 873, 871, 869, 867, 865, 863, 861), (878, 879, 857, 856), (876, 877, 879, 878), (856, 858, 860, 862, 864, 866, 868, 870, 872, 874, 876, 878), (880, 881, 883, 882), (882, 883, 885, 884), (884, 885, 887, 886), (886, 887, 889, 888), (888, 889, 891, 890), (890, 891, 893, 892), (892, 893, 895, 894), (894, 895, 897, 896), (896, 897, 899, 898), (898, 899, 901, 900), (883, 881, 903, 901, 899, 897, 895, 893, 891, 889, 887, 885), (902, 903, 881, 880), (900, 901, 903, 902), (880, 882, 884, 886, 888, 890, 892, 894, 896, 898, 900, 902), (906, 905, 912, 913), (908, 907, 914, 915), (910, 909, 916, 917), (905, 904, 911, 912), (907, 906, 913, 914), (909, 908, 915, 916), (917, 916, 923, 924), (912, 911, 918, 919), (914, 913, 920, 921), (916, 915, 922, 923), (913, 912, 919, 920), (915, 914, 921, 922), (924, 923, 931, 932), (919, 918, 926, 927), (921, 920, 928, 929), (923, 922, 930, 931), (920, 919, 927, 928), (922, 921, 929, 930), (932, 931, 938, 939), (927, 926, 933, 934), (929, 928, 935, 936), (931, 930, 937, 938), (928, 927, 934, 935), (930, 929, 936, 937), (939, 938, 946, 947), (934, 933, 941, 942), (936, 935, 943, 944), (938, 937, 945, 946), (935, 934, 942, 943), (937, 936, 944, 945), (947, 946, 953, 954), (942, 941, 948, 949), (944, 943, 950, 951), (946, 945, 952, 953), (943, 942, 949, 950), (945, 944, 951, 952), (954, 953, 960, 961), (949, 948, 955, 956), (951, 950, 957, 958), (953, 952, 959, 960), (950, 949, 956, 957), (952, 951, 958, 959), (904, 925, 911), (940, 910, 917), (911, 925, 918), (940, 917, 924), (918, 925, 926), (940, 924, 932), (926, 925, 933), (940, 932, 939), (933, 925, 941), (940, 939, 947), (941, 925, 948), (940, 947, 954), (948, 925, 955), (940, 954, 961), (961, 960, 909, 910), (956, 955, 904, 905), (958, 957, 906, 907), (960, 959, 908, 909), (955, 925, 904), (940, 961, 910), (957, 956, 905, 906), (959, 958, 907, 908), (966, 967, 963, 962), (967, 968, 964, 963), (968, 969, 965, 964), (969, 966, 962, 965), (962, 963, 964, 965), (969, 968, 967, 966), (970, 971, 973, 972), (972, 973, 975, 974), (974, 975, 977, 976), (976, 977, 979, 978), (978, 979, 981, 980), (980, 981, 983, 982), (973, 971, 985, 983, 981, 979, 977, 975), (984, 985, 971, 970), (982, 983, 985, 984), (970, 972, 974, 976, 978, 980, 982, 984), (987, 988, 989, 986), (991, 992, 993, 990), (995, 996, 997, 994), (999, 1000, 1001, 998), (1003, 1004, 1005, 1002), (1007, 1008, 1009, 1006), (991, 988, 1009), (993, 992, 995, 994), (995, 992, 1008), (986, 989, 1004, 1003), (1000, 999, 1007, 1006), (997, 996, 999, 998), (998, 1002, 997), (990, 993, 1005, 1004), (1001, 986, 1003), (990, 1004, 989), (1009, 1008, 992, 991), (1002, 1005, 994, 997), (994, 1005, 993), (987, 986, 1001, 1000), (1008, 1007, 996, 995), (989, 988, 991, 990), (987, 1000, 1006), (999, 996, 1007), (1003, 1002, 998, 1001), (988, 987, 1006, 1009), (1010, 1011, 1013, 1012), (1012, 1013, 1015, 1014), (1014, 1015, 1017, 1016), (1016, 1017, 1019, 1018), (1013, 1011, 1021, 1019, 1017, 1015), (1020, 1021, 1011, 1010), (1018, 1019, 1021, 1020), (1010, 1012, 1014, 1016, 1018, 1020), (1022, 1023, 1025, 1024), (1024, 1025, 1027, 1026), (1026, 1027, 1029, 1028), (1028, 1029, 1031, 1030), (1030, 1031, 1033, 1032), (1032, 1033, 1035, 1034), (1034, 1035, 1037, 1036), (1036, 1037, 1039, 1038), (1038, 1039, 1041, 1040), (1040, 1041, 1043, 1042), (1025, 1023, 1045, 1043, 1041, 1039, 1037, 1035, 1033, 1031, 1029, 1027), (1044, 1045, 1023, 1022), (1042, 1043, 1045, 1044), (1022, 1024, 1026, 1028, 1030, 1032, 1034, 1036, 1038, 1040, 1042, 1044), (1046, 1047, 1049, 1048), (1048, 1049, 1051, 1050), (1050, 1051, 1053, 1052), (1052, 1053, 1055, 1054), (1054, 1055, 1057, 1056), (1056, 1057, 1059, 1058), (1058, 1059, 1061, 1060), (1060, 1061, 1063, 1062), (1062, 1063, 1065, 1064), (1064, 1065, 1067, 1066), (1049, 1047, 1069, 1067, 1065, 1063, 1061, 1059, 1057, 1055, 1053, 1051), (1068, 1069, 1047, 1046), (1066, 1067, 1069, 1068), (1046, 1048, 1050, 1052, 1054, 1056, 1058, 1060, 1062, 1064, 1066, 1068), (1070, 1071, 1073, 1072), (1072, 1073, 1075, 1074), (1074, 1075, 1077, 1076), (1076, 1077, 1079, 1078), (1073, 1071, 1081, 1079, 1077, 1075), (1080, 1081, 1071, 1070), (1078, 1079, 1081, 1080), (1070, 1072, 1074, 1076, 1078, 1080), (1086, 1087, 1083, 1082), (1087, 1088, 1084, 1083), (1088, 1089, 1085, 1084), (1089, 1086, 1082, 1085), (1082, 1083, 1084, 1085), (1089, 1088, 1087, 1086), (1090, 1091, 1093, 1092), (1092, 1093, 1095, 1094), (1094, 1095, 1097, 1096), (1096, 1097, 1099, 1098), (1093, 1091, 1101, 1099, 1097, 1095), (1100, 1101, 1091, 1090), (1098, 1099, 1101, 1100), (1090, 1092, 1094, 1096, 1098, 1100), (1103, 1104, 1105, 1102), (1107, 1108, 1109, 1106), (1111, 1112, 1113, 1110), (1115, 1116, 1117, 1114), (1119, 1120, 1121, 1118), (1123, 1124, 1125, 1122), (1104, 1103, 1114, 1117), (1110, 1120, 1109), (1107, 1106, 1125, 1124), (1122, 1118, 1115), (1116, 1121, 1113), (1108, 1105, 1111), (1114, 1103, 1123), (1106, 1109, 1120, 1119), (1102, 1105, 1108, 1107), (1102, 1107, 1124), (1117, 1116, 1113, 1112), (1123, 1122, 1115, 1114), (1122, 1125, 1119, 1118), (1116, 1115, 1118, 1121), (1110, 1113, 1121, 1120), (1106, 1119, 1125), (1112, 1111, 1105, 1104), (1109, 1108, 1111, 1110), (1104, 1117, 1112), (1103, 1102, 1124, 1123), (1127, 1128, 1129, 1126), (1131, 1132, 1133, 1130), (1135, 1136, 1137, 1134), (1139, 1140, 1141, 1138), (1143, 1144, 1145, 1142), (1147, 1148, 1149, 1146), (1138, 1141, 1144, 1143), (1134, 1139, 1128), (1138, 1143, 1129), (1127, 1148, 1135), (1142, 1149, 1126), (1145, 1132, 1146), (1129, 1128, 1139, 1138), (1132, 1131, 1147, 1146), (1127, 1126, 1149, 1148), (1130, 1140, 1137), (1143, 1142, 1126, 1129), (1145, 1144, 1133, 1132), (1134, 1137, 1140, 1139), (1131, 1130, 1137, 1136), (1146, 1149, 1142, 1145), (1144, 1141, 1133), (1147, 1131, 1136), (1148, 1147, 1136, 1135), (1130, 1133, 1141, 1140), (1128, 1127, 1135, 1134), (1154, 1155, 1151, 1150), (1155, 1156, 1152, 1151), (1156, 1157, 1153, 1152), (1157, 1154, 1150, 1153), (1150, 1151, 1152, 1153), (1157, 1156, 1155, 1154), (1158, 1159, 1161, 1160), (1160, 1161, 1163, 1162), (1162, 1163, 1165, 1164), (1164, 1165, 1167, 1166), (1161, 1159, 1169, 1167, 1165, 1163), (1168, 1169, 1159, 1158), (1166, 1167, 1169, 1168), (1158, 1160, 1162, 1164, 1166, 1168), (1170, 1171, 1173, 1172), (1172, 1173, 1175, 1174), (1174, 1175, 1177, 1176), (1176, 1177, 1179, 1178), (1173, 1171, 1181, 1179, 1177, 1175), (1180, 1181, 1171, 1170), (1178, 1179, 1181, 1180), (1170, 1172, 1174, 1176, 1178, 1180), (1182, 1183, 1185, 1184), (1184, 1185, 1187, 1186), (1186, 1187, 1189, 1188), (1188, 1189, 1191, 1190), (1185, 1183, 1193, 1191, 1189, 1187), (1192, 1193, 1183, 1182), (1190, 1191, 1193, 1192), (1182, 1184, 1186, 1188, 1190, 1192), (1194, 1195, 1197, 1196), (1196, 1197, 1199, 1198), (1198, 1199, 1201, 1200), (1200, 1201, 1203, 1202), (1197, 1195, 1205, 1203, 1201, 1199), (1204, 1205, 1195, 1194), (1202, 1203, 1205, 1204), (1194, 1196, 1198, 1200, 1202, 1204), (1210, 1211, 1207, 1206), (1211, 1212, 1208, 1207), (1212, 1213, 1209, 1208), (1213, 1210, 1206, 1209), (1206, 1207, 1208, 1209), (1213, 1212, 1211, 1210)])
me_cube.polygons.foreach_set('material_index', [76, 76, 76, 76, 76, 76, 76, 76, 76, 76, 76, 76, 76, 76, 76, 71, 71, 71, 71, 71, 71, 71, 71, 71, 71, 71, 71, 71, 71, 71, 71, 71, 71, 71, 71, 71, 71, 71, 71, 70, 70, 70, 70, 70, 70, 70, 70, 66, 66, 66, 66, 66, 66, 66, 66, 66, 66, 66, 66, 66, 66, 66, 66, 66, 66, 66, 66, 66, 66, 66, 66, 66, 66, 66, 66, 66, 66, 66, 66, 66, 66, 66, 66, 66, 66, 66, 66, 66, 66, 66, 66, 66, 66, 66, 66, 66, 66, 66, 66, 66, 66, 66, 66, 66, 66, 66, 66, 66, 66, 66, 66, 67, 67, 67, 67, 67, 67, 67, 67, 67, 67, 67, 67, 67, 67, 67, 67, 67, 67, 67, 67, 67, 67, 67, 67, 67, 67, 69, 69, 69, 69, 69, 69, 69, 69, 69, 69, 69, 69, 69, 69, 69, 69, 69, 69, 69, 69, 69, 69, 69, 69, 68, 68, 68, 68, 68, 68, 68, 68, 72, 72, 72, 72, 72, 72, 72, 72, 74, 74, 74, 74, 74, 74, 74, 74, 73, 73, 73, 73, 73, 73, 73, 73, 73, 73, 73, 73, 73, 73, 73, 73, 73, 73, 73, 73, 73, 73, 73, 73, 73, 73, 73, 73, 73, 73, 75, 75, 75, 75, 75, 75, 75, 75, 75, 75, 75, 75, 75, 75, 75, 81, 81, 81, 81, 81, 81, 80, 80, 80, 80, 80, 80, 77, 77, 77, 77, 77, 77, 79, 79, 79, 79, 79, 79, 78, 78, 78, 78, 78, 78, 18, 18, 18, 18, 18, 18, 18, 18, 18, 18, 19, 19, 19, 19, 19, 19, 17, 17, 17, 17, 17, 17, 17, 17, 17, 17, 16, 16, 16, 16, 16, 16, 15, 15, 15, 15, 15, 15, 15, 15, 15, 15, 15, 15, 15, 15, 15, 15, 15, 15, 15, 15, 15, 15, 15, 15, 15, 15, 15, 15, 15, 15, 15, 15, 15, 15, 15, 15, 15, 15, 15, 15, 15, 15, 15, 15, 15, 15, 15, 15, 15, 15, 15, 15, 15, 15, 15, 15, 15, 15, 15, 15, 15, 15, 15, 15, 15, 15, 15, 15, 15, 15, 15, 15, 15, 15, 20, 20, 20, 20, 20, 20, 22, 22, 22, 22, 22, 22, 22, 22, 22, 22, 21, 21, 21, 21, 21, 21, 23, 23, 23, 23, 23, 23, 25, 25, 25, 25, 25, 25, 24, 24, 24, 24, 24, 24, 24, 24, 24, 24, 24, 24, 24, 24, 24, 24, 24, 24, 24, 24, 24, 24, 24, 24, 24, 24, 24, 24, 24, 24, 24, 24, 24, 24, 24, 24, 24, 24, 24, 24, 24, 24, 24, 24, 24, 24, 24, 24, 24, 24, 24, 24, 24, 24, 24, 24, 24, 24, 24, 24, 24, 24, 24, 24, 29, 29, 29, 29, 29, 29, 29, 29, 29, 29, 30, 30, 30, 30, 30, 30, 28, 28, 28, 28, 28, 28, 28, 28, 28, 28, 27, 27, 27, 27, 27, 27, 26, 26, 26, 26, 26, 26, 26, 26, 26, 26, 26, 26, 26, 26, 26, 26, 26, 26, 26, 26, 26, 26, 26, 26, 26, 26, 26, 26, 26, 26, 26, 26, 26, 26, 26, 26, 26, 26, 26, 26, 26, 26, 26, 26, 26, 26, 26, 26, 26, 26, 26, 26, 26, 26, 26, 26, 26, 26, 26, 26, 26, 26, 26, 26, 26, 26, 26, 26, 26, 26, 26, 26, 26, 26, 31, 31, 31, 31, 31, 31, 33, 33, 33, 33, 33, 33, 33, 33, 33, 33, 32, 32, 32, 32, 32, 32, 34, 34, 34, 34, 34, 34, 36, 36, 36, 36, 36, 36, 35, 35, 35, 35, 35, 35, 35, 35, 35, 35, 35, 35, 35, 35, 35, 35, 35, 35, 35, 35, 35, 35, 35, 35, 35, 35, 35, 35, 35, 35, 35, 35, 35, 35, 35, 35, 35, 35, 35, 35, 35, 35, 35, 35, 35, 35, 35, 35, 35, 35, 35, 35, 35, 35, 35, 35, 35, 35, 35, 35, 35, 35, 35, 35, 37, 37, 37, 37, 37, 37, 37, 37, 37, 37, 37, 37, 37, 37, 37, 37, 37, 37, 37, 37, 37, 37, 37, 37, 37, 37, 37, 37, 37, 37, 37, 37, 37, 37, 37, 37, 37, 37, 37, 37, 37, 37, 37, 37, 37, 37, 37, 37, 37, 37, 37, 37, 37, 37, 37, 37, 37, 37, 37, 37, 37, 37, 37, 37, 38, 38, 38, 38, 38, 38, 40, 40, 40, 40, 40, 40, 40, 40, 40, 40, 41, 41, 41, 41, 41, 41, 41, 41, 41, 41, 41, 41, 41, 41, 41, 41, 41, 41, 41, 41, 41, 41, 41, 41, 41, 41, 43, 43, 43, 43, 43, 43, 43, 43, 44, 44, 44, 44, 44, 44, 44, 44, 44, 44, 44, 44, 44, 44, 44, 44, 44, 44, 44, 44, 44, 44, 44, 44, 44, 44, 44, 44, 45, 45, 45, 45, 45, 45, 45, 45, 45, 45, 45, 45, 45, 45, 45, 45, 45, 45, 45, 45, 45, 45, 45, 45, 45, 45, 45, 45, 45, 45, 45, 45, 45, 45, 45, 45, 45, 45, 45, 45, 45, 45, 45, 45, 45, 45, 45, 45, 45, 45, 45, 45, 45, 45, 45, 45, 45, 45, 45, 45, 45, 45, 45, 45, 46, 46, 46, 46, 46, 46, 48, 48, 48, 48, 48, 48, 48, 48, 48, 48, 49, 49, 49, 49, 49, 49, 49, 49, 49, 49, 49, 49, 49, 49, 49, 49, 49, 49, 49, 49, 49, 49, 49, 49, 49, 49, 51, 51, 51, 51, 51, 51, 51, 51, 52, 52, 52, 52, 52, 52, 52, 52, 52, 52, 52, 52, 52, 52, 52, 52, 52, 52, 52, 52, 52, 52, 52, 52, 52, 52, 52, 52, 65, 65, 65, 65, 65, 65, 65, 65, 8, 8, 8, 8, 8, 8, 6, 6, 6, 6, 6, 6, 6, 6, 7, 7, 7, 7, 7, 7, 7, 7, 7, 7, 7, 7, 7, 7, 7, 7, 7, 7, 7, 7, 7, 7, 7, 7, 7, 7, 0, 0, 0, 0, 0, 0, 0, 0, 0, 0, 0, 0, 0, 0, 0, 0, 0, 0, 0, 0, 0, 0, 0, 0, 0, 0, 1, 1, 1, 1, 1, 1, 2, 2, 2, 2, 2, 2, 2, 2, 3, 3, 3, 3, 3, 3, 3, 3, 4, 4, 4, 4, 4, 4, 4, 4, 5, 5, 5, 5, 5, 5, 5, 5, 9, 9, 9, 9, 9, 9])
me_cube.materials.append(mat_material_072)
me_cube.materials.append(mat_material_073)
me_cube.materials.append(mat_material_074)
me_cube.materials.append(mat_material_075)
me_cube.materials.append(mat_material_076)
me_cube.materials.append(mat_material_077)
me_cube.materials.append(mat_material_078)
me_cube.materials.append(mat_material_079)
me_cube.materials.append(mat_material_080)
me_cube.materials.append(mat_material_081)
me_cube.materials.append(mat_material)
me_cube.materials.append(mat_material_036)
me_cube.materials.append(mat_material_035)
me_cube.materials.append(mat_material_037)
me_cube.materials.append(mat_material_038)
me_cube.materials.append(mat_material_004)
me_cube.materials.append(mat_material_002)
me_cube.materials.append(mat_material_010)
me_cube.materials.append(mat_material_011)
me_cube.materials.append(mat_material_012)
me_cube.materials.append(mat_material_013)
me_cube.materials.append(mat_material_014)
me_cube.materials.append(mat_material_015)
me_cube.materials.append(mat_material_016)
me_cube.materials.append(mat_material_003)
me_cube.materials.append(mat_material_001)
me_cube.materials.append(mat_material_005)
me_cube.materials.append(mat_material_006)
me_cube.materials.append(mat_material_007)
me_cube.materials.append(mat_material_008)
me_cube.materials.append(mat_material_009)
me_cube.materials.append(mat_material_017)
me_cube.materials.append(mat_material_018)
me_cube.materials.append(mat_material_019)
me_cube.materials.append(mat_material_020)
me_cube.materials.append(mat_material_021)
me_cube.materials.append(mat_material_022)
me_cube.materials.append(mat_material_039)
me_cube.materials.append(mat_material_040)
me_cube.materials.append(mat_material_041)
me_cube.materials.append(mat_material_042)
me_cube.materials.append(mat_material_043)
me_cube.materials.append(mat_material_044)
me_cube.materials.append(mat_material_045)
me_cube.materials.append(mat_material_046)
me_cube.materials.append(mat_material_047)
me_cube.materials.append(mat_material_048)
me_cube.materials.append(mat_material_049)
me_cube.materials.append(mat_material_050)
me_cube.materials.append(mat_material_051)
me_cube.materials.append(mat_material_052)
me_cube.materials.append(mat_material_053)
me_cube.materials.append(mat_material_054)
me_cube.materials.append(mat_material_023)
me_cube.materials.append(mat_material_025)
me_cube.materials.append(mat_material_024)
me_cube.materials.append(mat_material_027)
me_cube.materials.append(mat_material_026)
me_cube.materials.append(mat_material_028)
me_cube.materials.append(mat_material_029)
me_cube.materials.append(mat_material_030)
me_cube.materials.append(mat_material_031)
me_cube.materials.append(mat_material_032)
me_cube.materials.append(mat_material_033)
me_cube.materials.append(mat_material_034)
me_cube.materials.append(mat_material_055)
me_cube.materials.append(mat_material_056)
me_cube.materials.append(mat_material_057)
me_cube.materials.append(mat_material_058)
me_cube.materials.append(mat_material_059)
me_cube.materials.append(mat_material_060)
me_cube.materials.append(mat_material_061)
me_cube.materials.append(mat_material_062)
me_cube.materials.append(mat_material_063)
me_cube.materials.append(mat_material_064)
me_cube.materials.append(mat_material_065)
me_cube.materials.append(mat_material_066)
me_cube.materials.append(mat_material_067)
me_cube.materials.append(mat_material_068)
me_cube.materials.append(mat_material_069)
me_cube.materials.append(mat_material_070)
me_cube.materials.append(mat_material_071)
me_cube.use_remesh_preserve_volume = False
me_cube.use_remesh_preserve_attributes = False
me_cube.use_mirror_vertex_groups = False
me_cube.update()

# ---- objects
ob_camera = bpy.data.objects.new('Camera', cam_camera)
ob_cube = bpy.data.objects.new('Cube', me_cube)

# ---- transforms, parenting, visibility, modifiers, constraints
ob_camera.location = (7.481, -6.508, 5.344)
ob_camera.rotation_euler = (1.109, 0.01082, 0.8149)
ob_camera.lock_rotations_4d = False
ob_camera.empty_display_type = 'ARROWS'
ob_camera.color = (0.0, 0.0, 0.0, 0.0)
ob_camera.display_type = 'WIRE'
ob_camera.lineart.crease_threshold = 0.0
ob_cube.location = (0.0, 0.0, 0.0)
ob_cube.scale = (0.85, 0.85, 0.95)
ob_cube.lock_rotations_4d = False
ob_cube.empty_display_type = 'ARROWS'
ob_cube.lineart.crease_threshold = 0.0

# ---- collection membership
col_collection_1.objects.link(ob_camera)
col_collection_1.objects.link(ob_cube)

# ---- scene / render settings (as saved in the file)
scene.camera = ob_camera
scene.frame_start = 1; scene.frame_end = 250; scene.frame_set(1)
scene.render.engine = 'BLENDER_EEVEE_NEXT'
scene.render.image_settings.color_mode = 'RGB'
scene.render.image_settings.compression = 90
scene.render.resolution_percentage = 50
scene.render.dither_intensity = 0.0
scene.render.bake_margin = 2
scene.cycles.use_denoising = False
scene.cycles.samples = 10
scene.cycles.sampling_pattern = 'TABULATED_SOBOL'
scene.cycles.light_sampling_threshold = 0.0
scene.cycles.use_adaptive_sampling = False
scene.cycles.use_light_tree = False
scene.cycles.blur_glossy = 0.0
scene.cycles.volume_bounces = 1
scene.cycles.pixel_filter_type = 'GAUSSIAN'
scene.cycles.sample_clamp_indirect = 0.0
scene.view_settings.view_transform = 'Standard'
bpy.context.view_layer.update()

# ---- added for rendering (the .blend has no usable light): sun
light_auto_sun = bpy.data.lights.new('AutoSun', 'SUN')
light_auto_sun.energy = 3.0
light_auto_sun.angle = 0.0523599
ob_auto_sun = bpy.data.objects.new('AutoSun', light_auto_sun)
scene.collection.objects.link(ob_auto_sun)
ob_auto_sun.rotation_euler = (0.872665, 0.174533, 0.523599)
bpy.context.view_layer.update()
